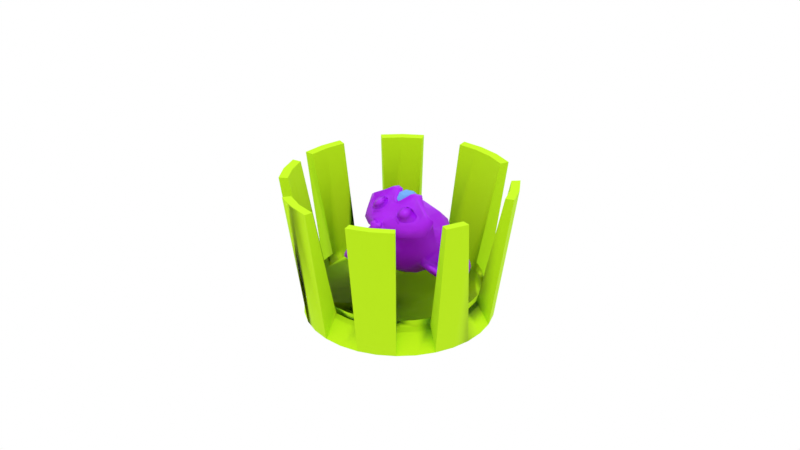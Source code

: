 # Source: cup.blend  (saved by Blender 3.6.11; exported with 4.5.12 LTS)
import bpy
from mathutils import Matrix  # noqa: F401  (used for matrix-valued properties, if any)

bpy.ops.wm.read_factory_settings(use_empty=True)
scene = bpy.context.scene
scene.name = 'Scene'

# ---- collections
col_collection = bpy.data.collections.new('Collection'); scene.collection.children.link(col_collection)

# ---- materials (node trees are filled in below, after node groups)
mat_cup = bpy.data.materials.new('cup')
mat_cup.use_transparent_shadow = False
mat_monkey = bpy.data.materials.new('monkey')
mat_monkey.use_transparent_shadow = False
mat_jewel = bpy.data.materials.new('jewel')
mat_jewel.use_transparent_shadow = False

# ---- node groups
ng_auto_smooth = bpy.data.node_groups.new('Auto Smooth', 'GeometryNodeTree')
_s = ng_auto_smooth.interface.new_socket(name='Geometry', in_out='OUTPUT', socket_type='NodeSocketGeometry')
_s = ng_auto_smooth.interface.new_socket(name='Geometry', in_out='INPUT', socket_type='NodeSocketGeometry')
_s = ng_auto_smooth.interface.new_socket(name='Angle', in_out='INPUT', socket_type='NodeSocketFloat')
_s.subtype = 'ANGLE'
_s.min_value = 0.0
_s.max_value = 3.142
ng_auto_smooth.is_modifier = True
_N = ng_auto_smooth.nodes; _L = ng_auto_smooth.links
n0 = _N.new('NodeGroupOutput'); n0.name = 'Group Output'; n0.location = (480, -100)
n1 = _N.new('NodeGroupInput'); n1.name = 'Group Input'; n1.location = (-420, -300)
n2 = _N.new('NodeGroupInput'); n2.name = 'Group Input.001'; n2.location = (-60, -100)
n3 = _N.new('GeometryNodeSetShadeSmooth'); n3.name = 'Set Shade Smooth'; n3.location = (120, -100)
n3.domain = 'EDGE'
n4 = _N.new('GeometryNodeSetShadeSmooth'); n4.name = 'Set Shade Smooth.001'; n4.location = (300, -100)
n5 = _N.new('GeometryNodeInputMeshEdgeAngle'); n5.name = 'Edge Angle'; n5.location = (-420, -220)
n6 = _N.new('GeometryNodeInputEdgeSmooth'); n6.name = 'Is Edge Smooth'; n6.location = (-60, -160)
n7 = _N.new('GeometryNodeInputShadeSmooth'); n7.name = 'Is Face Smooth'; n7.location = (-240, -340)
n8 = _N.new('FunctionNodeBooleanMath'); n8.name = 'Boolean Math'; n8.location = (-60, -220)
n9 = _N.new('FunctionNodeCompare'); n9.name = 'Compare'; n9.location = (-240, -180)
n9.operation = 'LESS_EQUAL'
_L.new(n5.outputs[0], n9.inputs[0])
_L.new(n4.outputs[0], n0.inputs[0])
_L.new(n1.outputs[1], n9.inputs[1])
_L.new(n9.outputs[0], n8.inputs[0])
_L.new(n7.outputs[0], n8.inputs[1])
_L.new(n2.outputs[0], n3.inputs[0])
_L.new(n6.outputs[0], n3.inputs[1])
_L.new(n3.outputs[0], n4.inputs[0])
_L.new(n8.outputs[0], n3.inputs[2])
n0.is_active_output = True

# ---- material node trees
mat_cup.use_nodes = True; mat_cup.node_tree.nodes.clear()
_N = mat_cup.node_tree.nodes; _L = mat_cup.node_tree.links
n0 = _N.new('ShaderNodeBsdfPrincipled'); n0.name = 'Principled BSDF'; n0.location = (10, 300)
n0.distribution = 'GGX'
n0.subsurface_method = 'RANDOM_WALK_SKIN'
n0.inputs[0].default_value = (0.4799, 0.8, 0.0, 1.0)
n0.inputs[2].default_value = 0.8902
n0.inputs[3].default_value = 1.45
n0.inputs[13].default_value = 0.3761
n0.inputs[27].default_value = (0.0, 0.0, 0.0, 1.0)
n0.inputs[28].default_value = 1.0
n1 = _N.new('ShaderNodeOutputMaterial'); n1.name = 'Material Output'; n1.location = (300, 300)
_L.new(n0.outputs[0], n1.inputs[0])
n1.is_active_output = True
mat_monkey.use_nodes = True; mat_monkey.node_tree.nodes.clear()
_N = mat_monkey.node_tree.nodes; _L = mat_monkey.node_tree.links
n0 = _N.new('ShaderNodeBsdfPrincipled'); n0.name = 'Principled BSDF'; n0.location = (10, 300)
n0.distribution = 'GGX'
n0.subsurface_method = 'RANDOM_WALK_SKIN'
n0.inputs[0].default_value = (0.3683, 0.0002499, 0.8, 1.0)
n0.inputs[3].default_value = 1.45
n0.inputs[13].default_value = 0.3659
n0.inputs[27].default_value = (0.0, 0.0, 0.0, 1.0)
n0.inputs[28].default_value = 1.0
n1 = _N.new('ShaderNodeOutputMaterial'); n1.name = 'Material Output'; n1.location = (300, 300)
_L.new(n0.outputs[0], n1.inputs[0])
n1.is_active_output = True
mat_jewel.use_nodes = True; mat_jewel.node_tree.nodes.clear()
_N = mat_jewel.node_tree.nodes; _L = mat_jewel.node_tree.links
n0 = _N.new('ShaderNodeBsdfPrincipled'); n0.name = 'Principled BSDF'; n0.location = (10, 300)
n0.distribution = 'GGX'
n0.subsurface_method = 'RANDOM_WALK_SKIN'
n0.inputs[0].default_value = (0.1451, 0.3646, 0.8, 1.0)
n0.inputs[2].default_value = 1.0
n0.inputs[3].default_value = 1.45
n0.inputs[13].default_value = 0.6786
n0.inputs[27].default_value = (0.0, 0.0, 0.0, 1.0)
n0.inputs[28].default_value = 1.0
n1 = _N.new('ShaderNodeOutputMaterial'); n1.name = 'Material Output'; n1.location = (300, 300)
_L.new(n0.outputs[0], n1.inputs[0])
n1.is_active_output = True

# ---- world
world_world = bpy.data.worlds.new('World'); scene.world = world_world
world_world.use_nodes = True; world_world.node_tree.nodes.clear()
_N = world_world.node_tree.nodes; _L = world_world.node_tree.links
n0 = _N.new('ShaderNodeOutputWorld'); n0.name = 'World Output'; n0.location = (300, 300)
n1 = _N.new('ShaderNodeBackground'); n1.name = 'Background'; n1.location = (10, 300)
n2 = _N.new('ShaderNodeRGB'); n2.name = 'RGB'; n2.location = (-180, 260)
n2.outputs[0].default_value = (1.0, 1.0, 1.0, 1.0)
_L.new(n2.outputs[0], n1.inputs[0])
_L.new(n1.outputs[0], n0.inputs[0])
n0.is_active_output = True
world_world.color = (0.05088, 0.05088, 0.05088)
world_world.use_sun_shadow = False
world_world.sun_shadow_jitter_overblur = 0.0

# ---- cameras
cam_camera = bpy.data.cameras.new('Camera')
cam_camera.clip_end = 100.0
cam_camera.ortho_scale = 7.314

# ---- lights
light_sun = bpy.data.lights.new('Sun', 'SUN')
light_sun.transmission_factor = 0.0
light_sun.energy = 1.0

# ---- meshes
me_cylinder = bpy.data.meshes.new('Cylinder')
me_cylinder.from_pydata([(0.001887, 1.033, -0.8602), (0.001887, 1.147, 0.5763), (0.197, 1.013, -0.8602), (0.2193, 1.126, 0.5763), (0.3846, 0.9564, -0.8602), (0.4284, 1.062, 0.5763), (0.5575, 0.864, -0.8602), (0.709, 0.7397, -0.8602), (0.79, 0.8207, 0.5763), (0.8334, 0.5881, -0.8602), (0.9286, 0.6518, 0.5763), (0.9258, 0.4152, -0.8602), (1.032, 0.4591, 0.5763), (0.9827, 0.2277, -0.8602), (1.002, 0.03257, -0.8602), (0.9827, -0.1625, -0.8602), (1.095, -0.1849, 0.5763), (0.9258, -0.3501, -0.8602), (1.032, -0.3939, 0.5763), (0.8334, -0.523, -0.8602), (0.709, -0.6745, -0.8602), (0.79, -0.7555, 0.5763), (0.5575, -0.7989, -0.8602), (0.6211, -0.8941, 0.5763), (0.3846, -0.8913, -0.8602), (0.4284, -0.9971, 0.5763), (0.197, -0.9482, -0.8602), (0.001887, -0.9674, -0.8602), (0.001887, -1.082, 0.5763), (-0.1932, -0.9482, -0.8602), (-0.2155, -1.061, 0.5763), (-0.3808, -0.8913, -0.8602), (-0.4246, -0.9971, 0.5763), (-0.5537, -0.7989, -0.8602), (-0.7052, -0.6745, -0.8602), (-0.7862, -0.7555, 0.5763), (-0.8296, -0.523, -0.8602), (-0.9248, -0.5866, 0.5763), (-0.922, -0.3501, -0.8602), (-1.028, -0.3939, 0.5763), (-0.9789, -0.1625, -0.8602), (-1.091, -0.1849, 0.5763), (-0.9981, 0.03257, -0.8602), (-1.113, 0.03257, 0.5763), (-0.9789, 0.2277, -0.8602), (-1.091, 0.25, 0.5763), (-0.922, 0.4152, -0.8602), (-0.8296, 0.5881, -0.8602), (-0.9248, 0.6518, 0.5763), (-0.7052, 0.7397, -0.8602), (-0.7862, 0.8207, 0.5763), (-0.5537, 0.864, -0.8602), (-0.6173, 0.9593, 0.5763), (-0.3808, 0.9564, -0.8602), (-0.1932, 1.013, -0.8602), (-0.2155, 1.126, 0.5763), (0.001887, 0.9134, -0.5316), (0.1737, 0.8965, -0.5316), (0.339, 0.8463, -0.5316), (0.4912, 0.7649, -0.5316), (0.6247, 0.6554, -0.5316), (0.7343, 0.5219, -0.5316), (0.8157, 0.3696, -0.5316), (0.8658, 0.2044, -0.5316), (0.8827, 0.03257, -0.5316), (0.8658, -0.1393, -0.5316), (0.8157, -0.3045, -0.5316), (0.7343, -0.4568, -0.5316), (0.6247, -0.5903, -0.5316), (0.4912, -0.6998, -0.5316), (0.339, -0.7812, -0.5316), (0.1737, -0.8313, -0.5316), (0.001887, -0.8483, -0.5316), (-0.17, -0.8313, -0.5316), (-0.3352, -0.7812, -0.5316), (-0.4875, -0.6998, -0.5316), (-0.6209, -0.5903, -0.5316), (-0.7305, -0.4568, -0.5316), (-0.8119, -0.3045, -0.5316), (-0.862, -0.1393, -0.5316), (-0.8789, 0.03257, -0.5316), (-0.862, 0.2044, -0.5316), (-0.8119, 0.3696, -0.5316), (-0.7305, 0.5219, -0.5316), (-0.6209, 0.6554, -0.5316), (-0.4875, 0.7649, -0.5316), (-0.3352, 0.8463, -0.5316), (-0.17, 0.8965, -0.5316), (0.2371, 1.215, 0.5808), (0.001887, 1.238, 0.5808), (0.4633, 1.147, 0.5808), (0.8545, 0.8851, 0.5808), (1.004, 0.7024, 0.5808), (1.116, 0.494, 0.5808), (1.184, -0.2027, 0.5808), (1.116, -0.4289, 0.5808), (0.8545, -0.82, 0.5808), (0.6718, -0.97, 0.5808), (0.4633, -1.081, 0.5808), (0.001887, -1.173, 0.5808), (-0.2333, -1.15, 0.5808), (-0.4595, -1.081, 0.5808), (-0.8507, -0.82, 0.5808), (-1.001, -0.6373, 0.5808), (-1.112, -0.4289, 0.5808), (-1.181, -0.2027, 0.5808), (-1.204, 0.03257, 0.5808), (-1.181, 0.2678, 0.5808), (-1.001, 0.7024, 0.5808), (-0.8507, 0.8851, 0.5808), (-0.668, 1.035, 0.5808), (-0.2333, 1.215, 0.5808), (0.1685, 0.8704, -0.6235), (0.001887, 0.8868, -0.6235), (0.3288, 0.8218, -0.6235), (0.4765, 0.7429, -0.6235), (0.6059, 0.6366, -0.6235), (0.7122, 0.5072, -0.6235), (0.7911, 0.3595, -0.6235), (0.8397, 0.1992, -0.6235), (0.8561, 0.03257, -0.6235), (0.8397, -0.1341, -0.6235), (0.7911, -0.2943, -0.6235), (0.7122, -0.442, -0.6235), (0.6059, -0.5715, -0.6235), (0.4765, -0.6777, -0.6235), (0.3288, -0.7567, -0.6235), (0.1685, -0.8053, -0.6235), (0.001887, -0.8217, -0.6235), (-0.1648, -0.8053, -0.6235), (-0.325, -0.7567, -0.6235), (-0.4727, -0.6777, -0.6235), (-0.6022, -0.5715, -0.6235), (-0.7084, -0.442, -0.6235), (-0.7873, -0.2943, -0.6235), (-0.836, -0.1341, -0.6235), (-0.8524, 0.03257, -0.6235), (-0.836, 0.1992, -0.6235), (-0.7873, 0.3595, -0.6235), (-0.7084, 0.5072, -0.6235), (-0.6022, 0.6366, -0.6235), (-0.4727, 0.7429, -0.6235), (-0.325, 0.8218, -0.6235), (-0.1648, 0.8704, -0.6235)], [], [(0, 89, 88, 2), (2, 88, 90, 4), (7, 91, 92, 9), (9, 92, 93, 11), (15, 94, 95, 17), (20, 96, 97, 22), (22, 97, 98, 24), (27, 99, 100, 29), (34, 102, 103, 36), (36, 103, 104, 38), (40, 105, 106, 42), (42, 106, 107, 44), (47, 108, 109, 49), (49, 109, 110, 51), (54, 111, 89, 0), (0, 2, 4, 6, 7, 9, 11, 13, 14, 15, 17, 19, 20, 22, 24, 26, 27, 29, 31, 33, 34, 36, 38, 40, 42, 44, 46, 47, 49, 51, 53, 54), (112, 113, 143, 142, 141, 140, 139, 138, 137, 136, 135, 134, 133, 132, 131, 130, 129, 128, 127, 126, 125, 124, 123, 122, 121, 120, 119, 118, 117, 116, 115, 114), (37, 35, 76, 77), (30, 28, 72, 73), (23, 21, 68, 69), (39, 37, 77, 78), (10, 8, 60, 61), (25, 23, 69, 70), (3, 1, 56, 57), (1, 55, 87, 56), (18, 16, 65, 66), (50, 48, 83, 84), (12, 10, 61, 62), (43, 41, 79, 80), (5, 3, 57, 58), (52, 50, 84, 85), (45, 43, 80, 81), (1, 3, 88, 89), (3, 5, 90, 88), (8, 10, 92, 91), (10, 12, 93, 92), (11, 118, 119, 13), (13, 119, 120, 14), (93, 12, 62, 118, 11), (16, 18, 95, 94), (21, 23, 97, 96), (23, 25, 98, 97), (28, 30, 100, 99), (35, 37, 103, 102), (37, 39, 104, 103), (41, 43, 106, 105), (43, 45, 107, 106), (48, 50, 109, 108), (50, 52, 110, 109), (55, 1, 89, 111), (57, 56, 113, 112), (58, 57, 112, 114), (59, 58, 114, 115), (60, 59, 115, 116), (61, 60, 116, 117), (62, 61, 117, 118), (63, 62, 118, 119), (64, 63, 119, 120), (65, 64, 120, 121), (66, 65, 121, 122), (67, 66, 122, 123), (68, 67, 123, 124), (69, 68, 124, 125), (70, 69, 125, 126), (71, 70, 126, 127), (72, 71, 127, 128), (73, 72, 128, 129), (74, 73, 129, 130), (75, 74, 130, 131), (76, 75, 131, 132), (77, 76, 132, 133), (78, 77, 133, 134), (79, 78, 134, 135), (80, 79, 135, 136), (81, 80, 136, 137), (83, 82, 138, 139), (84, 83, 139, 140), (85, 84, 140, 141), (86, 85, 141, 142), (87, 86, 142, 143), (56, 87, 143, 113), (28, 99, 27, 72), (72, 27, 128), (24, 126, 127, 128, 27, 26), (98, 25, 70, 126, 24), (21, 96, 20, 124, 68), (123, 19, 20, 124), (15, 14, 120, 121), (8, 91, 7, 116, 60), (4, 114, 115, 116, 7, 6), (90, 5, 58, 114, 4), (51, 141, 142, 53), (110, 52, 85, 141, 51), (44, 137, 138, 46), (107, 45, 81, 137, 44), (41, 105, 40, 135, 79), (38, 134, 135, 40), (104, 39, 78, 134, 38), (35, 102, 34, 132, 76), (33, 131, 132, 34), (32, 101, 31, 130, 74), (30, 100, 29, 129, 73), (129, 29, 31, 130), (53, 142, 143, 54), (55, 111, 54, 143, 87), (100, 101, 31, 29), (73, 74, 32, 30), (30, 32, 101, 100), (130, 31, 33, 131), (82, 138, 137, 81), (46, 138, 139, 47), (48, 108, 47, 139, 83), (122, 17, 19, 123), (95, 18, 66, 122, 17), (16, 64, 65), (14, 94, 15), (64, 16, 94, 14, 120)])
me_cylinder.polygons.foreach_set('use_smooth', [True] * 117)
_uv = me_cylinder.uv_layers.new(name='UVMap')
_uv.uv.foreach_set('vector', [1.0, 0.5, 1.0, 1.0, 0.9688, 1.0, 0.9688, 0.5, 0.9688, 0.5, 0.9688, 1.0, 0.9375, 1.0, 0.9375, 0.5, 0.875, 0.5, 0.875, 1.0, 0.8438, 1.0, 0.8438, 0.5, 0.8438, 0.5, 0.8438, 1.0, 0.8125, 1.0, 0.8125, 0.5, 0.7188, 0.5, 0.7188, 1.0, 0.6875, 1.0, 0.6875, 0.5, 0.625, 0.5, 0.625, 1.0, 0.5938, 1.0, 0.5938, 0.5, 0.5938, 0.5, 0.5938, 1.0, 0.5625, 1.0, 0.5625, 0.5, 0.5, 0.5, 0.5, 1.0, 0.4688, 1.0, 0.4688, 0.5, 0.375, 0.5, 0.375, 1.0, 0.3438, 1.0, 0.3438, 0.5, 0.3438, 0.5, 0.3438, 1.0, 0.3125, 1.0, 0.3125, 0.5, 0.2812, 0.5, 0.2812, 1.0, 0.25, 1.0, 0.25, 0.5, 0.25, 0.5, 0.25, 1.0, 0.2188, 1.0, 0.2188, 0.5, 0.1562, 0.5, 0.1562, 1.0, 0.125, 1.0, 0.125, 0.5, 0.125, 0.5, 0.125, 1.0, 0.09375, 1.0, 0.09375, 0.5, 0.03125, 0.5, 0.03125, 1.0, 0.0, 1.0, 0.0, 0.5, 0.75, 0.49, 0.7968, 0.4854, 0.8418, 0.4717, 0.8833, 0.4496, 0.9197, 0.4197, 0.9496, 0.3833, 0.9717, 0.3418, 0.9854, 0.2968, 0.99, 0.25, 0.9854, 0.2032, 0.9717, 0.1582, 0.9496, 0.1167, 0.9197, 0.08029, 0.8833, 0.05045, 0.8418, 0.02827, 0.7968, 0.01461, 0.75, 0.01, 0.7032, 0.01461, 0.6582, 0.02827, 0.6167, 0.05045, 0.5803, 0.08029, 0.5504, 0.1167, 0.5283, 0.1582, 0.5146, 0.2032, 0.51, 0.25, 0.5146, 0.2968, 0.5283, 0.3418, 0.5504, 0.3833, 0.5803, 0.4197, 0.6167, 0.4496, 0.6582, 0.4717, 0.7032, 0.4854, 0.2968, 0.4854, 0.25, 0.49, 0.2032, 0.4854, 0.1582, 0.4717, 0.1167, 0.4496, 0.08029, 0.4197, 0.05045, 0.3833, 0.02827, 0.3418, 0.01461, 0.2968, 0.01, 0.25, 0.01461, 0.2032, 0.02827, 0.1582, 0.05045, 0.1167, 0.08029, 0.08029, 0.1167, 0.05045, 0.1582, 0.02827, 0.2032, 0.01461, 0.25, 0.01, 0.2968, 0.01461, 0.3418, 0.02827, 0.3833, 0.05045, 0.4197, 0.08029, 0.4496, 0.1167, 0.4717, 0.1582, 0.4854, 0.2032, 0.49, 0.25, 0.4854, 0.2968, 0.4717, 0.3418, 0.4496, 0.3833, 0.4197, 0.4197, 0.3833, 0.4496, 0.3418, 0.4717, 0.3438, 1.0, 0.375, 1.0, 0.375, 1.0, 0.3437, 1.0, 0.4688, 1.0, 0.5, 1.0, 0.5, 1.0, 0.4687, 1.0, 0.5938, 1.0, 0.625, 1.0, 0.625, 1.0, 0.5937, 1.0, 0.3125, 1.0, 0.3438, 1.0, 0.3437, 1.0, 0.3125, 1.0, 0.8438, 1.0, 0.875, 1.0, 0.875, 1.0, 0.8437, 1.0, 0.5625, 1.0, 0.5938, 1.0, 0.5937, 1.0, 0.5625, 1.0, 0.9688, 1.0, 1.0, 1.0, 1.0, 1.0, 0.9687, 1.0, -3.199e-06, 1.0, 0.03125, 1.0, 0.03125, 1.0, 4.154e-06, 1.0, 0.6875, 1.0, 0.7188, 1.0, 0.7187, 1.0, 0.6875, 1.0, 0.125, 1.0, 0.1563, 1.0, 0.1562, 1.0, 0.125, 1.0, 0.8125, 1.0, 0.8438, 1.0, 0.8437, 1.0, 0.8125, 1.0, 0.25, 1.0, 0.2813, 1.0, 0.2812, 1.0, 0.25, 1.0, 0.9375, 1.0, 0.9688, 1.0, 0.9687, 1.0, 0.9375, 1.0, 0.09375, 1.0, 0.125, 1.0, 0.125, 1.0, 0.09375, 1.0, 0.2188, 1.0, 0.25, 1.0, 0.25, 1.0, 0.2187, 1.0, 1.0, 1.0, 0.9688, 1.0, 0.9688, 1.0, 1.0, 1.0, 0.9688, 1.0, 0.9375, 1.0, 0.9375, 1.0, 0.9688, 1.0, 0.875, 1.0, 0.8438, 1.0, 0.8438, 1.0, 0.875, 1.0, 0.8438, 1.0, 0.8125, 1.0, 0.8125, 1.0, 0.8438, 1.0, 0.0, 0.0, 0.0, 0.0, 0.0, 0.0, 0.0, 0.0, 0.0, 0.0, 0.0, 0.0, 0.0, 0.0, 0.0, 0.0, 0.0, 0.0, 0.0, 0.0, 0.0, 0.0, 0.0, 0.0, 0.0, 0.0, 0.7188, 1.0, 0.6875, 1.0, 0.6875, 1.0, 0.7188, 1.0, 0.625, 1.0, 0.5938, 1.0, 0.5938, 1.0, 0.625, 1.0, 0.5938, 1.0, 0.5625, 1.0, 0.5625, 1.0, 0.5938, 1.0, 0.5, 1.0, 0.4688, 1.0, 0.4688, 1.0, 0.5, 1.0, 0.375, 1.0, 0.3438, 1.0, 0.3438, 1.0, 0.375, 1.0, 0.3438, 1.0, 0.3125, 1.0, 0.3125, 1.0, 0.3438, 1.0, 0.2813, 1.0, 0.25, 1.0, 0.25, 1.0, 0.2812, 1.0, 0.25, 1.0, 0.2188, 1.0, 0.2188, 1.0, 0.25, 1.0, 0.1563, 1.0, 0.125, 1.0, 0.125, 1.0, 0.1562, 1.0, 0.125, 1.0, 0.09375, 1.0, 0.09375, 1.0, 0.125, 1.0, 0.03125, 1.0, -3.199e-06, 1.0, 0.0, 1.0, 0.03125, 1.0, 0.9687, 1.0, 1.0, 1.0, 1.0, 1.0, 0.9688, 1.0, 0.9375, 1.0, 0.9687, 1.0, 0.9688, 1.0, 0.9375, 1.0, 0.9062, 1.0, 0.9375, 1.0, 0.9375, 1.0, 0.9062, 1.0, 0.875, 1.0, 0.9062, 1.0, 0.9062, 1.0, 0.875, 1.0, 0.8437, 1.0, 0.875, 1.0, 0.875, 1.0, 0.8438, 1.0, 0.8125, 1.0, 0.8437, 1.0, 0.8438, 1.0, 0.8125, 1.0, 0.7812, 1.0, 0.8125, 1.0, 0.8125, 1.0, 0.7812, 1.0, 0.75, 1.0, 0.7812, 1.0, 0.7812, 1.0, 0.75, 1.0, 0.7187, 1.0, 0.75, 1.0, 0.75, 1.0, 0.7188, 1.0, 0.6875, 1.0, 0.7187, 1.0, 0.7188, 1.0, 0.6875, 1.0, 0.6562, 1.0, 0.6875, 1.0, 0.6875, 1.0, 0.6562, 1.0, 0.625, 1.0, 0.6562, 1.0, 0.6562, 1.0, 0.625, 1.0, 0.5937, 1.0, 0.625, 1.0, 0.625, 1.0, 0.5938, 1.0, 0.5625, 1.0, 0.5937, 1.0, 0.5938, 1.0, 0.5625, 1.0, 0.5312, 1.0, 0.5625, 1.0, 0.5625, 1.0, 0.5312, 1.0, 0.5, 1.0, 0.5312, 1.0, 0.5312, 1.0, 0.5, 1.0, 0.4687, 1.0, 0.5, 1.0, 0.5, 1.0, 0.4688, 1.0, 0.4375, 1.0, 0.4687, 1.0, 0.4688, 1.0, 0.4375, 1.0, 0.4062, 1.0, 0.4375, 1.0, 0.4375, 1.0, 0.4062, 1.0, 0.375, 1.0, 0.4062, 1.0, 0.4062, 1.0, 0.375, 1.0, 0.3437, 1.0, 0.375, 1.0, 0.375, 1.0, 0.3438, 1.0, 0.3125, 1.0, 0.3437, 1.0, 0.3438, 1.0, 0.3125, 1.0, 0.2812, 1.0, 0.3125, 1.0, 0.3125, 1.0, 0.2812, 1.0, 0.25, 1.0, 0.2812, 1.0, 0.2812, 1.0, 0.25, 1.0, 0.2187, 1.0, 0.25, 1.0, 0.25, 1.0, 0.2188, 1.0, 0.1562, 1.0, 0.1875, 1.0, 0.1875, 1.0, 0.1562, 1.0, 0.125, 1.0, 0.1562, 1.0, 0.1562, 1.0, 0.125, 1.0, 0.09375, 1.0, 0.125, 1.0, 0.125, 1.0, 0.09375, 1.0, 0.0625, 1.0, 0.09375, 1.0, 0.09375, 1.0, 0.0625, 1.0, 0.03125, 1.0, 0.0625, 1.0, 0.0625, 1.0, 0.03125, 1.0, 4.154e-06, 1.0, 0.03125, 1.0, 0.03125, 1.0, 0.0, 1.0, 0.0, 0.0, 0.0, 0.0, 0.0, 0.0, 0.0, 0.0, 0.0, 0.0, 0.0, 0.0, 0.5, 1.0, 0.0, 0.0, 0.0, 0.0, 0.0, 0.0, 0.0, 0.0, 0.0, 0.0, 0.0, 0.0, 0.0, 0.0, 0.0, 0.0, 0.0, 0.0, 0.0, 0.0, 0.0, 0.0, 0.0, 0.0, 0.0, 0.0, 0.0, 0.0, 0.0, 0.0, 0.0, 0.0, 0.0, 0.0, 0.0, 0.0, 0.0, 0.0, 0.0, 0.0, 0.9854, 0.2032, 0.99, 0.25, 0.49, 0.25, 0.4854, 0.2032, 0.0, 0.0, 0.0, 0.0, 0.0, 0.0, 0.0, 0.0, 0.0, 0.0, 0.0, 0.0, 0.0, 0.0, 0.0, 0.0, 0.0, 0.0, 0.0, 0.0, 0.0, 0.0, 0.0, 0.0, 0.0, 0.0, 0.0, 0.0, 0.0, 0.0, 0.0, 0.0, 0.0, 0.0, 0.0, 0.0, 0.0, 0.0, 0.0, 0.0, 0.0, 0.0, 0.0, 0.0, 0.0, 0.0, 0.0, 0.0, 0.0, 0.0, 0.5146, 0.2968, 0.01461, 0.2968, 0.02827, 0.3418, 0.0, 0.0, 0.0, 0.0, 0.0, 0.0, 0.0, 0.0, 0.0, 0.0, 0.0, 0.0, 0.0, 0.0, 0.0, 0.0, 0.0, 0.0, 0.0, 0.0, 0.0, 0.0, 0.0, 0.0, 0.0, 0.0, 0.0, 0.0, 0.0, 0.0, 0.0, 0.0, 0.0, 0.0, 0.0, 0.0, 0.0, 0.0, 0.0, 0.0, 0.0, 0.0, 0.0, 0.0, 0.0, 0.0, 0.0, 0.0, 0.0, 0.0, 0.0, 0.0, 0.0, 0.0, 0.0, 0.0, 0.0, 0.0, 0.0, 0.0, 0.0, 0.0, 0.0, 0.0, 0.0, 0.0, 0.0, 0.0, 0.0, 0.0, 0.0, 0.0, 0.0, 0.0, 0.0, 0.0, 0.0, 0.0, 0.0, 0.0, 0.0, 0.0, 0.0, 0.0, 0.0, 0.0, 0.0, 0.0, 0.0, 0.0, 0.0, 0.0, 0.0, 0.0, 0.0, 0.0, 0.0, 0.0, 0.0, 0.0, 0.0, 0.0, 0.0, 0.0, 0.0, 0.0, 0.0, 0.0, 0.0, 0.0, 0.0, 0.0, 0.0, 0.0, 0.0, 0.0, 0.0, 0.0, 0.0, 0.0, 0.0, 0.0, 0.0, 0.0, 0.0, 0.0, 0.0, 0.0, 0.0, 0.0, 0.0, 0.0, 0.0, 0.0, 0.0, 0.0, 0.0, 0.0, 0.0, 0.0, 0.0, 0.0, 0.0, 0.0, 0.0, 0.0, 0.0, 0.0, 0.0, 0.0, 0.0, 0.0, 0.0, 0.0, 0.0, 0.0, 0.0, 0.0, 0.0, 0.0, 0.0, 0.0, 0.0, 0.0, 0.0, 0.0, 0.0, 0.0, 0.0, 0.0, 0.0, 0.0, 0.0, 0.0, 0.0, 0.0, 0.0, 0.0, 0.0, 0.0, 0.7188, 1.0, 0.75, 1.0, 0.7187, 1.0, 0.99, 0.25, 0.7188, 1.0, 0.7188, 0.5, 0.0, 0.0, 0.0, 0.0, 0.0, 0.0, 0.0, 0.0, 0.0, 0.0])
me_cylinder.materials.append(mat_cup)
me_cylinder.update()
me_suzanne = bpy.data.meshes.new('Suzanne')
me_suzanne.from_pydata([(0.4358, -0.5079, 0.08626), (-0.4392, -0.5079, 0.08626), (0.4983, -0.4298, 0.01594), (-0.5017, -0.4298, 0.01594), (0.5452, -0.3204, -0.02312), (-0.5486, -0.3204, -0.02312), (0.3498, -0.3595, -0.1012), (-0.3533, -0.3595, -0.1012), (0.3498, -0.461, -0.04656), (-0.3533, -0.461, -0.04656), (0.3498, -0.5235, 0.05501), (-0.3533, -0.5235, 0.05501), (0.2717, -0.5391, 0.08626), (-0.2752, -0.5391, 0.08626), (0.2014, -0.4845, 0.01594), (-0.2048, -0.4845, 0.01594), (0.1545, -0.3907, -0.02312), (-0.158, -0.3907, -0.02312), (0.0764, -0.3985, 0.1644), (-0.07985, -0.3985, 0.1644), (0.1389, -0.4845, 0.1644), (-0.1423, -0.4845, 0.1644), (0.2405, -0.5391, 0.1644), (-0.2439, -0.5391, 0.1644), (0.2717, -0.5391, 0.2503), (-0.2752, -0.5391, 0.2503), (0.2014, -0.4845, 0.3128), (-0.2048, -0.4845, 0.3128), (0.1545, -0.3907, 0.3597), (-0.158, -0.3907, 0.3597), (0.3498, -0.3595, 0.4378), (-0.3533, -0.3595, 0.4378), (0.3498, -0.461, 0.3753), (-0.3533, -0.461, 0.3753), (0.3498, -0.5235, 0.2816), (-0.3533, -0.5235, 0.2816), (0.4358, -0.5079, 0.2503), (-0.4392, -0.5079, 0.2503), (0.4983, -0.4298, 0.3128), (-0.5017, -0.4298, 0.3128), (0.5452, -0.3204, 0.3597), (-0.5486, -0.3204, 0.3597), (0.6233, -0.3048, 0.1644), (-0.6267, -0.3048, 0.1644), (0.5608, -0.4141, 0.1644), (-0.5642, -0.4141, 0.1644), (0.467, -0.5001, 0.1644), (-0.4705, -0.5001, 0.1644), (0.4748, -0.5157, 0.1644), (-0.4783, -0.5157, 0.1644), (0.4436, -0.5235, 0.2581), (-0.447, -0.5235, 0.2581), (0.3498, -0.547, 0.2972), (-0.3533, -0.547, 0.2972), (0.2639, -0.5626, 0.2581), (-0.2673, -0.5626, 0.2581), (0.2248, -0.5626, 0.1644), (-0.2283, -0.5626, 0.1644), (0.2639, -0.5626, 0.07844), (-0.2673, -0.5626, 0.07844), (0.3498, -0.5704, 0.1644), (-0.3533, -0.5704, 0.1644), (0.3498, -0.547, 0.03938), (-0.3533, -0.547, 0.03938), (0.4436, -0.5235, 0.07844), (-0.447, -0.5235, 0.07844), (-0.00172, -0.4845, 0.3519), (-0.00172, -0.5626, 0.2738), (-0.00172, -0.4766, -0.7575), (-0.00172, -0.5235, -0.3981), (-0.00172, -0.5391, -0.2653), (-0.00172, -0.461, -0.8512), (-0.00172, -0.3438, 0.3284), (-0.00172, -0.3126, 0.4925), (-0.00172, 0.8046, 0.8206), (-0.00172, 1.109, 0.4847), (-0.00172, 1.086, -0.007494), (-0.00172, 0.6093, -0.4606), (0.2014, -0.3048, -0.2653), (-0.2048, -0.3048, -0.2653), (0.3108, -0.3126, -0.5153), (-0.3142, -0.3126, -0.5153), (0.3498, -0.3126, -0.7731), (-0.3533, -0.3126, -0.7731), (0.3655, -0.2735, -0.9684), (-0.3689, -0.2735, -0.9684), (0.3264, -0.2657, -1.023), (-0.3298, -0.2657, -1.023), (0.178, -0.297, -1.047), (-0.1814, -0.297, -1.047), (-0.00172, -0.3204, -1.062), (0.4358, -0.2735, -0.2184), (-0.4392, -0.2735, -0.2184), (0.6311, -0.2813, -0.1169), (-0.6345, -0.2813, -0.1169), (0.8264, -0.1876, 0.07063), (-0.8298, -0.1876, 0.07063), (0.8577, -0.336, 0.3519), (-0.8611, -0.336, 0.3519), (0.7092, -0.3673, 0.4066), (-0.7127, -0.3673, 0.4066), (0.4905, -0.4298, 0.5238), (-0.4939, -0.4298, 0.5238), (0.3186, -0.4766, 0.68), (-0.322, -0.4766, 0.68), (0.1545, -0.5001, 0.6409), (-0.158, -0.5001, 0.6409), (0.06078, -0.4923, 0.4144), (-0.06422, -0.4923, 0.4144), (0.1623, -0.5157, 0.3363), (-0.1658, -0.5157, 0.3363), (0.1233, -0.5079, 0.2269), (-0.1267, -0.5079, 0.2269), (0.2014, -0.4845, 0.01594), (-0.2048, -0.4845, 0.01594), (0.3733, -0.4454, -0.06218), (-0.3767, -0.4454, -0.06218), (0.4905, -0.4141, -0.01531), (-0.4939, -0.4141, -0.01531), (0.6233, -0.3907, 0.1097), (-0.6267, -0.3907, 0.1097), (0.6389, -0.3907, 0.2191), (-0.6423, -0.3907, 0.2191), (0.5998, -0.4063, 0.2972), (-0.6033, -0.4063, 0.2972), (0.428, -0.461, 0.3597), (-0.4314, -0.461, 0.3597), (0.2483, -0.5001, 0.3909), (-0.2517, -0.5001, 0.3909), (-0.00172, -0.4766, -0.8434), (0.1077, -0.4766, -0.7966), (-0.1111, -0.4766, -0.7966), (0.1155, -0.4532, -0.9137), (-0.1189, -0.4532, -0.9137), (0.06078, -0.4376, -0.9606), (-0.06422, -0.4376, -0.9606), (-0.00172, -0.4298, -0.9684), (-0.00172, -0.4923, -0.2731), (-0.00172, -0.4845, -0.2184), (0.09984, -0.4845, -0.2262), (-0.1033, -0.4845, -0.2262), (0.1233, -0.4923, -0.3044), (-0.1267, -0.4923, -0.3044), (0.08422, -0.4845, -0.3669), (-0.08766, -0.4845, -0.3669), (0.3967, -0.4141, -0.1247), (-0.4002, -0.4141, -0.1247), (0.6155, -0.3673, -0.02312), (-0.6189, -0.3673, -0.02312), (0.7248, -0.3438, 0.1253), (-0.7283, -0.3438, 0.1253), (0.7405, -0.3985, 0.2972), (-0.7439, -0.3985, 0.2972), (0.6858, -0.4688, 0.3363), (-0.6892, -0.4688, 0.3363), (0.4358, -0.5391, 0.4691), (-0.4392, -0.5391, 0.4691), (0.3108, -0.5782, 0.5628), (-0.3142, -0.5782, 0.5628), (0.2014, -0.5938, 0.5394), (-0.2048, -0.5938, 0.5394), (0.09984, -0.586, 0.3519), (-0.1033, -0.586, 0.3519), (0.1233, -0.5548, -0.1794), (-0.1267, -0.5548, -0.1794), (0.2092, -0.4532, -0.5231), (-0.2127, -0.4532, -0.5231), (0.2483, -0.4298, -0.7809), (-0.2517, -0.4298, -0.7809), (0.2639, -0.4063, -0.8981), (-0.2673, -0.4063, -0.8981), (0.2327, -0.3751, -0.9919), (-0.2361, -0.3751, -0.9919), (0.1623, -0.3751, -1.007), (-0.1658, -0.3751, -1.007), (-0.00172, -0.3829, -1.023), (-0.00172, -0.4688, -0.03093), (-0.00172, -0.5079, 0.1331), (0.3264, -0.4845, 0.3988), (-0.3298, -0.4845, 0.3988), (0.1623, -0.4923, 0.06282), (-0.1658, -0.4923, 0.06282), (0.1311, -0.5001, 0.1331), (-0.1345, -0.5001, 0.1331), (0.1155, -0.4766, -0.7653), (-0.1189, -0.4766, -0.7653), (0.0764, -0.4923, -0.5231), (-0.07985, -0.4923, -0.5231), (-0.00172, -0.4923, -0.5231), (-0.00172, -0.4845, -0.4059), (0.09203, -0.5235, -0.3512), (-0.09547, -0.5235, -0.3512), (0.1311, -0.5391, -0.3044), (-0.1345, -0.5391, -0.3044), (0.1077, -0.5235, -0.2106), (-0.1111, -0.5235, -0.2106), (0.03734, -0.5235, -0.2028), (-0.04078, -0.5235, -0.2028), (-0.00172, -0.5704, -0.2809), (0.04515, -0.5548, -0.2262), (-0.0486, -0.5548, -0.2262), (0.09203, -0.5548, -0.2341), (-0.09547, -0.5548, -0.2341), (0.1077, -0.5704, -0.3044), (-0.1111, -0.5704, -0.3044), (0.0764, -0.547, -0.3278), (-0.07985, -0.547, -0.3278), (-0.00172, -0.547, -0.3669), (0.2561, -0.297, -0.3903), (-0.2595, -0.297, -0.3903), (0.1623, -0.4532, -0.32), (-0.1658, -0.4532, -0.32), (0.178, -0.4532, -0.3903), (-0.1814, -0.4532, -0.3903), (0.2327, -0.297, -0.3278), (-0.2361, -0.297, -0.3278), (-0.00172, -0.4298, -0.9528), (0.04515, -0.4298, -0.945), (-0.0486, -0.4298, -0.945), (0.09203, -0.4532, -0.8981), (-0.09547, -0.4532, -0.8981), (0.09203, -0.4688, -0.82), (-0.09547, -0.4688, -0.82), (-0.00172, -0.3985, -0.8591), (0.09203, -0.4063, -0.8278), (-0.09547, -0.4063, -0.8278), (0.09203, -0.3829, -0.8903), (-0.09547, -0.3829, -0.8903), (0.04515, -0.3751, -0.9294), (-0.0486, -0.3751, -0.9294), (-0.00172, -0.3751, -0.9372), (0.1702, -0.5235, 0.1409), (-0.1736, -0.5235, 0.1409), (0.1858, -0.5157, 0.07844), (-0.1892, -0.5157, 0.07844), (0.3342, -0.5001, 0.3519), (-0.3377, -0.5001, 0.3519), (0.2717, -0.5157, 0.3441), (-0.2752, -0.5157, 0.3441), (0.4202, -0.5157, 0.3206), (-0.4236, -0.5157, 0.3206), (0.5608, -0.4376, 0.2738), (-0.5642, -0.4376, 0.2738), (0.5842, -0.4298, 0.2113), (-0.5877, -0.4298, 0.2113), (0.5764, -0.422, 0.1175), (-0.5798, -0.422, 0.1175), (0.4748, -0.461, 0.02376), (-0.4783, -0.461, 0.02376), (0.3733, -0.4845, -0.01531), (-0.3767, -0.4845, -0.01531), (0.2248, -0.5235, 0.03157), (-0.2283, -0.5235, 0.03157), (0.178, -0.5235, 0.2191), (-0.1814, -0.5235, 0.2191), (0.2092, -0.5235, 0.2972), (-0.2127, -0.5235, 0.2972), (0.2327, -0.5001, 0.2816), (-0.2361, -0.5001, 0.2816), (0.1936, -0.5001, 0.2191), (-0.197, -0.5001, 0.2191), (0.2405, -0.5001, 0.04719), (-0.2439, -0.5001, 0.04719), (0.3733, -0.4688, 0.008131), (-0.3767, -0.4688, 0.008131), (0.4592, -0.4454, 0.03938), (-0.4627, -0.4454, 0.03938), (0.5452, -0.4141, 0.1331), (-0.5486, -0.4141, 0.1331), (0.553, -0.4141, 0.2034), (-0.5564, -0.4141, 0.2034), (0.5295, -0.422, 0.2581), (-0.533, -0.422, 0.2581), (0.4123, -0.4923, 0.3128), (-0.4158, -0.4923, 0.3128), (0.2795, -0.5079, 0.3206), (-0.283, -0.5079, 0.3206), (0.3342, -0.4923, 0.3284), (-0.3377, -0.4923, 0.3284), (0.2014, -0.4923, 0.09407), (-0.2048, -0.4923, 0.09407), (0.1936, -0.4923, 0.1488), (-0.197, -0.4923, 0.1488), (0.1077, -0.3516, 0.3831), (-0.1111, -0.3516, 0.3831), (0.1936, -0.3595, 0.5863), (-0.197, -0.3595, 0.5863), (0.3342, -0.336, 0.6097), (-0.3377, -0.336, 0.6097), (0.4827, -0.297, 0.4769), (-0.4861, -0.297, 0.4769), (0.678, -0.2345, 0.3753), (-0.6814, -0.2345, 0.3753), (0.7952, -0.2032, 0.3284), (-0.7986, -0.2032, 0.3284), (0.7717, -0.1173, 0.08626), (-0.7752, -0.1173, 0.08626), (0.5998, -0.1563, -0.07781), (-0.6033, -0.1563, -0.07781), (0.4358, -0.211, -0.1716), (-0.4392, -0.211, -0.1716), (-0.00172, -0.03133, 0.8206), (-0.00172, 0.3359, 0.9066), (-0.00172, 0.9296, -0.2731), (-0.00172, 0.07023, -0.5387), (-0.00172, -0.2032, -1.054), (-0.00172, -0.08602, -0.8825), (-0.00172, -0.06258, -0.6481), (-0.00172, -0.02352, -0.5622), (0.8498, 0.203, 0.1566), (-0.8533, 0.203, 0.1566), (0.8577, 0.3046, 0.2425), (-0.8611, 0.3046, 0.2425), (0.7717, 0.6952, 0.1878), (-0.7752, 0.6952, 0.1878), (0.4592, 0.9609, 0.3597), (-0.4627, 0.9609, 0.3597), (0.7327, 0.1874, -0.1247), (-0.7361, 0.1874, -0.1247), (0.592, 0.4218, -0.2028), (-0.5955, 0.4218, -0.2028), (0.6389, 0.6874, -0.08562), (-0.6423, 0.6874, -0.08562), (0.3342, 0.9218, -0.02312), (-0.3377, 0.9218, -0.02312), (0.2327, -0.1485, -0.4294), (-0.2361, -0.1485, -0.4294), (0.178, -8.109e-05, -0.4919), (-0.1814, -8.109e-05, -0.4919), (0.2873, -0.1251, -0.7887), (-0.2908, -0.1251, -0.7887), (0.2483, -0.1329, -0.5778), (-0.2517, -0.1329, -0.5778), (0.3264, -0.1407, -0.9919), (-0.3298, -0.1407, -0.9919), (0.1389, -0.1095, -0.8356), (-0.1423, -0.1095, -0.8356), (0.1233, -0.1016, -0.6169), (-0.1267, -0.1016, -0.6169), (0.1623, -0.1798, -1.023), (-0.1658, -0.1798, -1.023), (0.217, -0.172, -0.3591), (-0.2205, -0.172, -0.3591), (0.2092, -0.211, -0.3044), (-0.2127, -0.211, -0.3044), (0.2014, -0.2423, -0.2497), (-0.2048, -0.2423, -0.2497), (0.2092, 0.09367, -0.4684), (-0.2127, 0.09367, -0.4684), (0.2952, 0.5234, -0.3903), (-0.2986, 0.5234, -0.3903), (0.342, 0.7968, -0.2262), (-0.3455, 0.7968, -0.2262), (0.4514, 0.6405, 0.7894), (-0.4548, 0.6405, 0.7894), (0.4514, 0.328, 0.8519), (-0.4548, 0.328, 0.8519), (0.4514, 0.02336, 0.7738), (-0.4548, 0.02336, 0.7738), (0.4592, -0.172, 0.4456), (-0.4627, -0.172, 0.4456), (0.7248, -0.07821, 0.3284), (-0.7283, -0.07821, 0.3284), (0.6311, -0.02352, 0.3753), (-0.6345, -0.02352, 0.3753), (0.6389, 0.203, 0.6253), (-0.6423, 0.203, 0.6253), (0.7952, 0.1327, 0.4847), (-0.7986, 0.1327, 0.4847), (0.7952, 0.3749, 0.5394), (-0.7986, 0.3749, 0.5394), (0.6389, 0.453, 0.6722), (-0.6423, 0.453, 0.6722), (0.6389, 0.703, 0.6019), (-0.6423, 0.703, 0.6019), (0.7952, 0.6171, 0.4613), (-0.7986, 0.6171, 0.4613), (0.6155, 0.8437, 0.2503), (-0.6189, 0.8437, 0.2503), (0.4827, 0.8046, -0.05437), (-0.4861, 0.8046, -0.05437), (0.8186, 0.4609, 0.2503), (-0.822, 0.4609, 0.2503), (0.4045, 0.1093, -0.2497), (-0.408, 0.1093, -0.2497), (0.428, 0.4687, -0.2731), (-0.4314, 0.4687, -0.2731), (0.8889, 0.4921, 0.3284), (-0.8923, 0.4921, 0.3284), (0.7717, 0.3827, -0.2184), (-0.7752, 0.3827, -0.2184), (1.037, 0.5859, -0.1794), (-1.041, 0.5859, -0.1794), (1.28, 0.6874, -0.02312), (-1.283, 0.6874, -0.02312), (1.35, 0.6796, 0.2425), (-1.353, 0.6796, 0.2425), (1.233, 0.6796, 0.43), (-1.236, 0.6796, 0.43), (1.022, 0.5702, 0.3988), (-1.025, 0.5702, 0.3988), (1.014, 0.5468, 0.3363), (-1.017, 0.5468, 0.3363), (1.186, 0.6484, 0.3597), (-1.189, 0.6484, 0.3597), (1.264, 0.664, 0.2113), (-1.267, 0.664, 0.2113), (1.209, 0.664, 0.0003181), (-1.213, 0.664, 0.0003181), (1.03, 0.5624, -0.1169), (-1.033, 0.5624, -0.1169), (0.8264, 0.3905, -0.1481), (-0.8298, 0.3905, -0.1481), (0.9202, 0.4765, 0.2816), (-0.9236, 0.4765, 0.2816), (0.9436, 0.5468, 0.2269), (-0.947, 0.5468, 0.2269), (0.8811, 0.4687, -0.1012), (-0.8845, 0.4687, -0.1012), (1.037, 0.6249, -0.07781), (-1.041, 0.6249, -0.07781), (1.186, 0.703, 0.01594), (-1.189, 0.703, 0.01594), (1.233, 0.703, 0.1722), (-1.236, 0.703, 0.1722), (1.17, 0.6952, 0.2816), (-1.174, 0.6952, 0.2816), (1.022, 0.6171, 0.2659), (-1.025, 0.6171, 0.2659), (0.842, 0.4687, 0.2113), (-0.8455, 0.4687, 0.2113), (0.8342, 0.5312, 0.09407), (-0.8377, 0.5312, 0.09407), (0.7561, 0.5312, 0.01594), (-0.7595, 0.5312, 0.01594), (0.8186, 0.5312, 0.008131), (-0.822, 0.5312, 0.008131), (0.842, 0.5312, -0.06218), (-0.8455, 0.5312, -0.06218), (0.8108, 0.5312, -0.09343), (-0.8142, 0.5312, -0.09343), (0.7248, 0.328, -0.07781), (-0.7283, 0.328, -0.07781), (0.717, 0.4296, -0.1012), (-0.7205, 0.4296, -0.1012), (0.717, 0.4452, -0.03874), (-0.7205, 0.4452, -0.03874), (0.7952, 0.4687, 0.1253), (-0.7986, 0.4687, 0.1253), (0.8889, 0.5234, 0.1644), (-0.8923, 0.5234, 0.1644), (0.8889, 0.578, 0.1566), (-0.8923, 0.578, 0.1566), (0.8108, 0.578, -0.09343), (-0.8142, 0.578, -0.09343), (0.8498, 0.578, -0.06218), (-0.8533, 0.578, -0.06218), (0.8264, 0.578, 0.0003181), (-0.8298, 0.578, 0.0003181), (0.7639, 0.578, 0.01594), (-0.7673, 0.578, 0.01594), (0.842, 0.578, 0.09407), (-0.8455, 0.578, 0.09407), (1.037, 0.6718, 0.2503), (-1.041, 0.6718, 0.2503), (1.186, 0.7421, 0.2659), (-1.189, 0.7421, 0.2659), (1.256, 0.7499, 0.1644), (-1.26, 0.7499, 0.1644), (1.209, 0.7421, 0.008131), (-1.213, 0.7421, 0.008131), (1.045, 0.6796, -0.07781), (-1.049, 0.6796, -0.07781), (0.8811, 0.5234, -0.09343), (-0.8845, 0.5234, -0.09343), (0.9514, 0.6015, 0.2113), (-0.9548, 0.6015, 0.2113), (0.8889, 0.5859, 0.03157), (-0.8923, 0.5859, 0.03157), (0.9358, 0.5937, -0.01531), (-0.9392, 0.5937, -0.01531), (0.9983, 0.6249, 0.04719), (-1.002, 0.6249, 0.04719), (0.9592, 0.6093, 0.09407), (-0.9627, 0.6093, 0.09407), (1.014, 0.6327, 0.1566), (-1.017, 0.6327, 0.1566), (1.053, 0.6405, 0.1097), (-1.056, 0.6405, 0.1097), (1.108, 0.6484, 0.1331), (-1.111, 0.6484, 0.1331), (1.084, 0.6484, 0.1956), (-1.088, 0.6484, 0.1956), (1.022, 0.7421, 0.3597), (-1.025, 0.7421, 0.3597), (1.248, 0.8046, 0.3909), (-1.252, 0.8046, 0.3909), (1.365, 0.7577, 0.2191), (-1.369, 0.7577, 0.2191), (1.311, 0.789, -0.02312), (-1.314, 0.789, -0.02312), (1.037, 0.7499, -0.1637), (-1.041, 0.7499, -0.1637), (0.7873, 0.5859, -0.2028), (-0.7908, 0.5859, -0.2028), (0.8577, 0.6405, 0.305), (-0.8611, 0.6405, 0.305)], [], [(46, 0, 2, 44), (3, 1, 47, 45), (44, 2, 4, 42), (5, 3, 45, 43), (2, 8, 6, 4), (7, 9, 3, 5), (0, 10, 8, 2), (9, 11, 1, 3), (10, 12, 14, 8), (15, 13, 11, 9), (8, 14, 16, 6), (17, 15, 9, 7), (14, 20, 18, 16), (19, 21, 15, 17), (12, 22, 20, 14), (21, 23, 13, 15), (22, 24, 26, 20), (27, 25, 23, 21), (20, 26, 28, 18), (29, 27, 21, 19), (26, 32, 30, 28), (31, 33, 27, 29), (24, 34, 32, 26), (33, 35, 25, 27), (34, 36, 38, 32), (39, 37, 35, 33), (32, 38, 40, 30), (41, 39, 33, 31), (38, 44, 42, 40), (43, 45, 39, 41), (36, 46, 44, 38), (45, 47, 37, 39), (46, 36, 50, 48), (51, 37, 47, 49), (36, 34, 52, 50), (53, 35, 37, 51), (34, 24, 54, 52), (55, 25, 35, 53), (24, 22, 56, 54), (57, 23, 25, 55), (22, 12, 58, 56), (59, 13, 23, 57), (12, 10, 62, 58), (63, 11, 13, 59), (10, 0, 64, 62), (65, 1, 11, 63), (0, 46, 48, 64), (49, 47, 1, 65), (60, 64, 48), (49, 65, 61), (62, 64, 60), (61, 65, 63), (60, 58, 62), (63, 59, 61), (60, 56, 58), (59, 57, 61), (60, 54, 56), (57, 55, 61), (60, 52, 54), (55, 53, 61), (60, 50, 52), (53, 51, 61), (60, 48, 50), (51, 49, 61), (88, 173, 175, 90), (175, 174, 89, 90), (86, 171, 173, 88), (174, 172, 87, 89), (84, 169, 171, 86), (172, 170, 85, 87), (82, 167, 169, 84), (170, 168, 83, 85), (80, 165, 167, 82), (168, 166, 81, 83), (78, 91, 145, 163), (146, 92, 79, 164), (91, 93, 147, 145), (148, 94, 92, 146), (93, 95, 149, 147), (150, 96, 94, 148), (95, 97, 151, 149), (152, 98, 96, 150), (97, 99, 153, 151), (154, 100, 98, 152), (99, 101, 155, 153), (156, 102, 100, 154), (101, 103, 157, 155), (158, 104, 102, 156), (103, 105, 159, 157), (160, 106, 104, 158), (105, 107, 161, 159), (162, 108, 106, 160), (107, 66, 67, 161), (67, 66, 108, 162), (109, 127, 159, 161), (160, 128, 110, 162), (127, 178, 157, 159), (158, 179, 128, 160), (125, 155, 157, 178), (158, 156, 126, 179), (123, 153, 155, 125), (156, 154, 124, 126), (121, 151, 153, 123), (154, 152, 122, 124), (119, 149, 151, 121), (152, 150, 120, 122), (117, 147, 149, 119), (150, 148, 118, 120), (115, 145, 147, 117), (148, 146, 116, 118), (113, 163, 145, 115), (146, 164, 114, 116), (113, 180, 176, 163), (176, 181, 114, 164), (109, 161, 67, 111), (67, 162, 110, 112), (111, 67, 177, 182), (177, 67, 112, 183), (176, 180, 182, 177), (183, 181, 176, 177), (134, 136, 175, 173), (175, 136, 135, 174), (132, 134, 173, 171), (174, 135, 133, 172), (130, 132, 171, 169), (172, 133, 131, 170), (165, 186, 184, 167), (185, 187, 166, 168), (130, 169, 167, 184), (168, 170, 131, 185), (143, 189, 188, 186), (188, 189, 144, 187), (184, 186, 188, 68), (188, 187, 185, 68), (129, 130, 184, 68), (185, 131, 129, 68), (141, 192, 190, 143), (191, 193, 142, 144), (139, 194, 192, 141), (193, 195, 140, 142), (138, 196, 194, 139), (195, 197, 138, 140), (137, 70, 196, 138), (197, 70, 137, 138), (189, 143, 190, 69), (191, 144, 189, 69), (69, 190, 205, 207), (206, 191, 69, 207), (70, 198, 199, 196), (200, 198, 70, 197), (196, 199, 201, 194), (202, 200, 197, 195), (194, 201, 203, 192), (204, 202, 195, 193), (192, 203, 205, 190), (206, 204, 193, 191), (198, 203, 201, 199), (202, 204, 198, 200), (198, 207, 205, 203), (206, 207, 198, 204), (138, 139, 163, 176), (164, 140, 138, 176), (139, 141, 210, 163), (211, 142, 140, 164), (141, 143, 212, 210), (213, 144, 142, 211), (143, 186, 165, 212), (166, 187, 144, 213), (80, 208, 212, 165), (213, 209, 81, 166), (208, 214, 210, 212), (211, 215, 209, 213), (78, 163, 210, 214), (211, 164, 79, 215), (130, 129, 71, 221), (71, 129, 131, 222), (132, 130, 221, 219), (222, 131, 133, 220), (134, 132, 219, 217), (220, 133, 135, 218), (136, 134, 217, 216), (218, 135, 136, 216), (216, 217, 228, 230), (229, 218, 216, 230), (217, 219, 226, 228), (227, 220, 218, 229), (219, 221, 224, 226), (225, 222, 220, 227), (221, 71, 223, 224), (223, 71, 222, 225), (223, 230, 228, 224), (229, 230, 223, 225), (224, 228, 226), (227, 229, 225), (182, 180, 233, 231), (234, 181, 183, 232), (111, 182, 231, 253), (232, 183, 112, 254), (109, 111, 253, 255), (254, 112, 110, 256), (180, 113, 251, 233), (252, 114, 181, 234), (113, 115, 249, 251), (250, 116, 114, 252), (115, 117, 247, 249), (248, 118, 116, 250), (117, 119, 245, 247), (246, 120, 118, 248), (119, 121, 243, 245), (244, 122, 120, 246), (121, 123, 241, 243), (242, 124, 122, 244), (123, 125, 239, 241), (240, 126, 124, 242), (125, 178, 235, 239), (236, 179, 126, 240), (178, 127, 237, 235), (238, 128, 179, 236), (127, 109, 255, 237), (256, 110, 128, 238), (237, 255, 257, 275), (258, 256, 238, 276), (235, 237, 275, 277), (276, 238, 236, 278), (239, 235, 277, 273), (278, 236, 240, 274), (241, 239, 273, 271), (274, 240, 242, 272), (243, 241, 271, 269), (272, 242, 244, 270), (245, 243, 269, 267), (270, 244, 246, 268), (247, 245, 267, 265), (268, 246, 248, 266), (249, 247, 265, 263), (266, 248, 250, 264), (251, 249, 263, 261), (264, 250, 252, 262), (233, 251, 261, 279), (262, 252, 234, 280), (255, 253, 259, 257), (260, 254, 256, 258), (253, 231, 281, 259), (282, 232, 254, 260), (231, 233, 279, 281), (280, 234, 232, 282), (66, 107, 283, 72), (284, 108, 66, 72), (107, 105, 285, 283), (286, 106, 108, 284), (105, 103, 287, 285), (288, 104, 106, 286), (103, 101, 289, 287), (290, 102, 104, 288), (101, 99, 291, 289), (292, 100, 102, 290), (99, 97, 293, 291), (294, 98, 100, 292), (97, 95, 295, 293), (296, 96, 98, 294), (95, 93, 297, 295), (298, 94, 96, 296), (93, 91, 299, 297), (300, 92, 94, 298), (307, 308, 327, 337), (328, 308, 307, 338), (306, 307, 337, 335), (338, 307, 306, 336), (305, 306, 335, 339), (336, 306, 305, 340), (88, 90, 305, 339), (305, 90, 89, 340), (86, 88, 339, 333), (340, 89, 87, 334), (84, 86, 333, 329), (334, 87, 85, 330), (82, 84, 329, 331), (330, 85, 83, 332), (329, 335, 337, 331), (338, 336, 330, 332), (329, 333, 339, 335), (340, 334, 330, 336), (325, 331, 337, 327), (338, 332, 326, 328), (80, 82, 331, 325), (332, 83, 81, 326), (208, 341, 343, 214), (344, 342, 209, 215), (80, 325, 341, 208), (342, 326, 81, 209), (78, 214, 343, 345), (344, 215, 79, 346), (78, 345, 299, 91), (300, 346, 79, 92), (76, 323, 351, 303), (352, 324, 76, 303), (303, 351, 349, 77), (350, 352, 303, 77), (77, 349, 347, 304), (348, 350, 77, 304), (304, 347, 327, 308), (328, 348, 304, 308), (325, 327, 347, 341), (348, 328, 326, 342), (295, 297, 317, 309), (318, 298, 296, 310), (75, 315, 323, 76), (324, 316, 75, 76), (301, 357, 355, 302), (356, 358, 301, 302), (302, 355, 353, 74), (354, 356, 302, 74), (74, 353, 315, 75), (316, 354, 74, 75), (291, 293, 361, 363), (362, 294, 292, 364), (363, 361, 367, 365), (368, 362, 364, 366), (365, 367, 369, 371), (370, 368, 366, 372), (371, 369, 375, 373), (376, 370, 372, 374), (313, 377, 373, 375), (374, 378, 314, 376), (315, 353, 373, 377), (374, 354, 316, 378), (353, 355, 371, 373), (372, 356, 354, 374), (355, 357, 365, 371), (366, 358, 356, 372), (357, 359, 363, 365), (364, 360, 358, 366), (289, 291, 363, 359), (364, 292, 290, 360), (73, 359, 357, 301), (358, 360, 73, 301), (283, 285, 287, 289), (288, 286, 284, 290), (283, 289, 359, 73), (360, 290, 284, 73), (72, 283, 73), (73, 284, 72), (293, 295, 309, 361), (310, 296, 294, 362), (309, 311, 367, 361), (368, 312, 310, 362), (311, 381, 369, 367), (370, 382, 312, 368), (313, 375, 369, 381), (370, 376, 314, 382), (347, 349, 385, 383), (386, 350, 348, 384), (317, 383, 385, 319), (386, 384, 318, 320), (297, 299, 383, 317), (384, 300, 298, 318), (299, 343, 341, 383), (342, 344, 300, 384), (341, 347, 383), (384, 348, 342), (299, 345, 343), (344, 346, 300), (313, 321, 379, 377), (380, 322, 314, 378), (315, 377, 379, 323), (380, 378, 316, 324), (319, 385, 379, 321), (380, 386, 320, 322), (349, 351, 379, 385), (380, 352, 350, 386), (323, 379, 351), (352, 380, 324), (399, 387, 413, 401), (414, 388, 400, 402), (399, 401, 403, 397), (404, 402, 400, 398), (397, 403, 405, 395), (406, 404, 398, 396), (395, 405, 407, 393), (408, 406, 396, 394), (393, 407, 409, 391), (410, 408, 394, 392), (391, 409, 411, 389), (412, 410, 392, 390), (409, 419, 417, 411), (418, 420, 410, 412), (407, 421, 419, 409), (420, 422, 408, 410), (405, 423, 421, 407), (422, 424, 406, 408), (403, 425, 423, 405), (424, 426, 404, 406), (401, 427, 425, 403), (426, 428, 402, 404), (401, 413, 415, 427), (416, 414, 402, 428), (317, 319, 443, 441), (444, 320, 318, 442), (319, 389, 411, 443), (412, 390, 320, 444), (309, 317, 441, 311), (442, 318, 310, 312), (381, 429, 413, 387), (414, 430, 382, 388), (411, 417, 439, 443), (440, 418, 412, 444), (437, 445, 443, 439), (444, 446, 438, 440), (433, 445, 437, 435), (438, 446, 434, 436), (431, 447, 445, 433), (446, 448, 432, 434), (429, 447, 431, 449), (432, 448, 430, 450), (413, 429, 449, 415), (450, 430, 414, 416), (311, 447, 429, 381), (430, 448, 312, 382), (311, 441, 445, 447), (446, 442, 312, 448), (441, 443, 445), (446, 444, 442), (415, 449, 451, 475), (452, 450, 416, 476), (449, 431, 461, 451), (462, 432, 450, 452), (431, 433, 459, 461), (460, 434, 432, 462), (433, 435, 457, 459), (458, 436, 434, 460), (435, 437, 455, 457), (456, 438, 436, 458), (437, 439, 453, 455), (454, 440, 438, 456), (439, 417, 473, 453), (474, 418, 440, 454), (427, 415, 475, 463), (476, 416, 428, 464), (425, 427, 463, 465), (464, 428, 426, 466), (423, 425, 465, 467), (466, 426, 424, 468), (421, 423, 467, 469), (468, 424, 422, 470), (419, 421, 469, 471), (470, 422, 420, 472), (417, 419, 471, 473), (472, 420, 418, 474), (457, 455, 479, 477), (480, 456, 458, 478), (477, 479, 481, 483), (482, 480, 478, 484), (483, 481, 487, 485), (488, 482, 484, 486), (485, 487, 489, 491), (490, 488, 486, 492), (463, 475, 485, 491), (486, 476, 464, 492), (451, 483, 485, 475), (486, 484, 452, 476), (451, 461, 477, 483), (478, 462, 452, 484), (457, 477, 461, 459), (462, 478, 458, 460), (453, 473, 479, 455), (480, 474, 454, 456), (471, 481, 479, 473), (480, 482, 472, 474), (469, 487, 481, 471), (482, 488, 470, 472), (467, 489, 487, 469), (488, 490, 468, 470), (465, 491, 489, 467), (490, 492, 466, 468), (463, 491, 465), (466, 492, 464), (391, 389, 503, 501), (504, 390, 392, 502), (393, 391, 501, 499), (502, 392, 394, 500), (395, 393, 499, 497), (500, 394, 396, 498), (397, 395, 497, 495), (498, 396, 398, 496), (399, 397, 495, 493), (496, 398, 400, 494), (387, 399, 493, 505), (494, 400, 388, 506), (493, 501, 503, 505), (504, 502, 494, 506), (493, 495, 499, 501), (500, 496, 494, 502), (495, 497, 499), (500, 498, 496), (313, 381, 387, 505), (388, 382, 314, 506), (313, 505, 503, 321), (504, 506, 314, 322), (319, 321, 503, 389), (504, 322, 320, 390)])
me_suzanne.polygons.foreach_set('use_smooth', [True] * 500)
_uv = me_suzanne.uv_layers.new(name='UVMap')
_uv.uv.foreach_set('vector', [0.891, 0.5901, 0.8706, 0.5896, 0.8601, 0.5601, 0.9046, 0.5594, 0.8562, 0.8505, 0.8681, 0.8215, 0.8884, 0.822, 0.9006, 0.8532, 0.9046, 0.5594, 0.8601, 0.5601, 0.853, 0.5216, 0.9202, 0.5245, 0.8475, 0.8887, 0.8562, 0.8505, 0.9006, 0.8532, 0.9147, 0.8887, 0.8601, 0.5601, 0.8289, 0.5908, 0.7985, 0.5695, 0.853, 0.5216, 0.7951, 0.8384, 0.8264, 0.8185, 0.8562, 0.8505, 0.8475, 0.8887, 0.8706, 0.5896, 0.8544, 0.6048, 0.8289, 0.5908, 0.8601, 0.5601, 0.8264, 0.8185, 0.8525, 0.8057, 0.8681, 0.8215, 0.8562, 0.8505, 0.8544, 0.6048, 0.8541, 0.6255, 0.8282, 0.6334, 0.8289, 0.5908, 0.8276, 0.776, 0.8532, 0.785, 0.8525, 0.8057, 0.8264, 0.8185, 0.8289, 0.5908, 0.8282, 0.6334, 0.791, 0.6454, 0.7985, 0.5695, 0.791, 0.7622, 0.8276, 0.776, 0.8264, 0.8185, 0.7951, 0.8384, 0.8282, 0.6334, 0.8552, 0.6685, 0.8424, 0.7025, 0.791, 0.6454, 0.8448, 0.7075, 0.8561, 0.742, 0.8276, 0.776, 0.791, 0.7622, 0.8541, 0.6255, 0.8675, 0.6423, 0.8552, 0.6685, 0.8282, 0.6334, 0.8561, 0.742, 0.8673, 0.7688, 0.8532, 0.785, 0.8276, 0.776, 0.8675, 0.6423, 0.8905, 0.6419, 0.9004, 0.667, 0.8552, 0.6685, 0.9012, 0.7456, 0.8902, 0.7702, 0.8673, 0.7688, 0.8561, 0.742, 0.8552, 0.6685, 0.9004, 0.667, 0.9189, 0.6997, 0.8424, 0.7025, 0.9212, 0.7137, 0.9012, 0.7456, 0.8561, 0.742, 0.8448, 0.7075, 0.9004, 0.667, 0.9319, 0.6368, 0.9684, 0.6453, 0.9189, 0.6997, 0.9682, 0.7702, 0.9314, 0.7771, 0.9012, 0.7456, 0.9212, 0.7137, 0.8905, 0.6419, 0.9059, 0.6279, 0.9319, 0.6368, 0.9004, 0.667, 0.9314, 0.7771, 0.905, 0.7849, 0.8902, 0.7702, 0.9012, 0.7456, 0.9059, 0.6279, 0.9062, 0.6057, 0.9337, 0.593, 0.9319, 0.6368, 0.9312, 0.8209, 0.9044, 0.807, 0.905, 0.7849, 0.9314, 0.7771, 0.9319, 0.6368, 0.9337, 0.593, 0.9684, 0.5738, 0.9684, 0.6453, 0.965, 0.8417, 0.9312, 0.8209, 0.9314, 0.7771, 0.9682, 0.7702, 0.9337, 0.593, 0.9046, 0.5594, 0.9202, 0.5245, 0.9684, 0.5738, 0.9147, 0.8887, 0.9006, 0.8532, 0.9312, 0.8209, 0.965, 0.8417, 0.9062, 0.6057, 0.891, 0.5901, 0.9046, 0.5594, 0.9337, 0.593, 0.9006, 0.8532, 0.8884, 0.822, 0.9044, 0.807, 0.9312, 0.8209, 0.891, 0.5901, 0.9062, 0.6057, 0.9024, 0.6079, 0.8896, 0.5933, 0.9006, 0.8047, 0.9044, 0.807, 0.8884, 0.822, 0.8872, 0.8187, 0.9062, 0.6057, 0.9059, 0.6279, 0.8998, 0.6263, 0.9024, 0.6079, 0.8988, 0.7862, 0.905, 0.7849, 0.9044, 0.807, 0.9006, 0.8047, 0.9059, 0.6279, 0.8905, 0.6419, 0.8878, 0.6365, 0.8998, 0.6263, 0.8874, 0.7754, 0.8902, 0.7702, 0.905, 0.7849, 0.8988, 0.7862, 0.8905, 0.6419, 0.8675, 0.6423, 0.8709, 0.6352, 0.8878, 0.6365, 0.8704, 0.776, 0.8673, 0.7688, 0.8902, 0.7702, 0.8874, 0.7754, 0.8675, 0.6423, 0.8541, 0.6255, 0.8599, 0.6239, 0.8709, 0.6352, 0.8589, 0.7868, 0.8532, 0.785, 0.8673, 0.7688, 0.8704, 0.776, 0.8541, 0.6255, 0.8544, 0.6048, 0.8597, 0.6082, 0.8599, 0.6239, 0.8579, 0.8025, 0.8525, 0.8057, 0.8532, 0.785, 0.8589, 0.7868, 0.8544, 0.6048, 0.8706, 0.5896, 0.8717, 0.594, 0.8597, 0.6082, 0.8693, 0.8172, 0.8681, 0.8215, 0.8525, 0.8057, 0.8579, 0.8025, 0.8706, 0.5896, 0.891, 0.5901, 0.8896, 0.5933, 0.8717, 0.594, 0.8872, 0.8187, 0.8884, 0.822, 0.8681, 0.8215, 0.8693, 0.8172, 0.8794, 0.6165, 0.8717, 0.594, 0.8896, 0.5933, 0.8872, 0.8187, 0.8693, 0.8172, 0.878, 0.7951, 0.8597, 0.6082, 0.8717, 0.594, 0.8794, 0.6165, 0.878, 0.7951, 0.8693, 0.8172, 0.8579, 0.8025, 0.8794, 0.6165, 0.8599, 0.6239, 0.8597, 0.6082, 0.8579, 0.8025, 0.8589, 0.7868, 0.878, 0.7951, 0.8794, 0.6165, 0.8709, 0.6352, 0.8599, 0.6239, 0.8589, 0.7868, 0.8704, 0.776, 0.878, 0.7951, 0.8794, 0.6165, 0.8878, 0.6365, 0.8709, 0.6352, 0.8704, 0.776, 0.8874, 0.7754, 0.878, 0.7951, 0.8794, 0.6165, 0.8998, 0.6263, 0.8878, 0.6365, 0.8874, 0.7754, 0.8988, 0.7862, 0.878, 0.7951, 0.8794, 0.6165, 0.9024, 0.6079, 0.8998, 0.6263, 0.8988, 0.7862, 0.9006, 0.8047, 0.878, 0.7951, 0.8794, 0.6165, 0.8896, 0.5933, 0.9024, 0.6079, 0.9006, 0.8047, 0.8872, 0.8187, 0.878, 0.7951, 0.5403, 0.05381, 0.5364, 0.06207, 0.5189, 0.05968, 0.5189, 0.05029, 0.5189, 0.05968, 0.5015, 0.06204, 0.4976, 0.05377, 0.5189, 0.05029, 0.5519, 0.05834, 0.5428, 0.06409, 0.5364, 0.06207, 0.5403, 0.05381, 0.5015, 0.06204, 0.4951, 0.06405, 0.486, 0.05827, 0.4976, 0.05377, 0.5551, 0.0619, 0.5463, 0.07267, 0.5428, 0.06409, 0.5519, 0.05834, 0.4951, 0.06405, 0.4916, 0.07262, 0.4828, 0.06183, 0.486, 0.05827, 0.5638, 0.07659, 0.5483, 0.08489, 0.5463, 0.07267, 0.5551, 0.0619, 0.4916, 0.07262, 0.4895, 0.08486, 0.474, 0.07651, 0.4828, 0.06183, 0.5831, 0.1085, 0.5556, 0.1217, 0.5483, 0.08489, 0.5638, 0.07659, 0.4895, 0.08486, 0.4822, 0.1218, 0.4545, 0.1085, 0.474, 0.07651, 0.6055, 0.1651, 0.6474, 0.2005, 0.6215, 0.2278, 0.5531, 0.2096, 0.4165, 0.2295, 0.3897, 0.2019, 0.432, 0.1656, 0.4853, 0.2101, 0.6474, 0.2005, 0.6764, 0.2332, 0.6648, 0.2532, 0.6215, 0.2278, 0.3727, 0.2564, 0.3603, 0.2359, 0.3897, 0.2019, 0.4165, 0.2295, 0.6764, 0.2332, 0.7153, 0.2654, 0.6839, 0.28, 0.6648, 0.2532, 0.3537, 0.2846, 0.3205, 0.2703, 0.3603, 0.2359, 0.3727, 0.2564, 0.7153, 0.2654, 0.7073, 0.3101, 0.6875, 0.3115, 0.6839, 0.28, 0.3512, 0.3174, 0.3307, 0.3169, 0.3205, 0.2703, 0.3537, 0.2846, 0.7073, 0.3101, 0.6974, 0.3327, 0.6768, 0.3239, 0.6875, 0.3115, 0.3627, 0.3297, 0.342, 0.3397, 0.3307, 0.3169, 0.3512, 0.3174, 0.6974, 0.3327, 0.6628, 0.3725, 0.6391, 0.3573, 0.6768, 0.3239, 0.4028, 0.3621, 0.3793, 0.3787, 0.342, 0.3397, 0.3627, 0.3297, 0.6628, 0.3725, 0.6268, 0.3958, 0.6183, 0.3752, 0.6391, 0.3573, 0.4246, 0.3793, 0.4169, 0.4006, 0.3793, 0.3787, 0.4028, 0.3621, 0.6268, 0.3958, 0.6048, 0.3978, 0.6008, 0.3779, 0.6183, 0.3752, 0.4424, 0.3812, 0.4393, 0.4015, 0.4169, 0.4006, 0.4246, 0.3793, 0.6048, 0.3978, 0.5531, 0.3905, 0.5597, 0.357, 0.6008, 0.3779, 0.4829, 0.3585, 0.4909, 0.3919, 0.4393, 0.4015, 0.4424, 0.3812, 0.5531, 0.3905, 0.5219, 0.386, 0.5211, 0.3439, 0.5597, 0.357, 0.5211, 0.3439, 0.5219, 0.386, 0.4909, 0.3919, 0.4829, 0.3585, 0.5773, 0.3402, 0.5998, 0.3448, 0.6008, 0.3779, 0.5597, 0.357, 0.4424, 0.3812, 0.442, 0.3478, 0.4646, 0.3422, 0.4829, 0.3585, 0.5998, 0.3448, 0.6155, 0.342, 0.6183, 0.3752, 0.6008, 0.3779, 0.4246, 0.3793, 0.426, 0.3456, 0.442, 0.3478, 0.4424, 0.3812, 0.6345, 0.3323, 0.6391, 0.3573, 0.6183, 0.3752, 0.6155, 0.342, 0.4246, 0.3793, 0.4028, 0.3621, 0.4064, 0.3365, 0.426, 0.3456, 0.6624, 0.3128, 0.6768, 0.3239, 0.6391, 0.3573, 0.6345, 0.3323, 0.4028, 0.3621, 0.3627, 0.3297, 0.3771, 0.3177, 0.4064, 0.3365, 0.6684, 0.298, 0.6875, 0.3115, 0.6768, 0.3239, 0.6624, 0.3128, 0.3627, 0.3297, 0.3512, 0.3174, 0.3703, 0.3026, 0.3771, 0.3177, 0.6641, 0.2779, 0.6839, 0.28, 0.6875, 0.3115, 0.6684, 0.298, 0.3512, 0.3174, 0.3537, 0.2846, 0.3741, 0.2818, 0.3703, 0.3026, 0.6392, 0.253, 0.6648, 0.2532, 0.6839, 0.28, 0.6641, 0.2779, 0.3537, 0.2846, 0.3727, 0.2564, 0.3989, 0.2556, 0.3741, 0.2818, 0.614, 0.2427, 0.6215, 0.2278, 0.6648, 0.2532, 0.6392, 0.253, 0.3727, 0.2564, 0.4165, 0.2295, 0.4245, 0.2445, 0.3989, 0.2556, 0.5729, 0.2586, 0.5531, 0.2096, 0.6215, 0.2278, 0.614, 0.2427, 0.4165, 0.2295, 0.4853, 0.2101, 0.4664, 0.2597, 0.4245, 0.2445, 0.5729, 0.2586, 0.5639, 0.272, 0.5198, 0.2489, 0.5531, 0.2096, 0.5198, 0.2489, 0.4759, 0.2731, 0.4664, 0.2597, 0.4853, 0.2101, 0.5773, 0.3402, 0.5597, 0.357, 0.5211, 0.3439, 0.5585, 0.3166, 0.5211, 0.3439, 0.4829, 0.3585, 0.4646, 0.3422, 0.4826, 0.3178, 0.5585, 0.3166, 0.5211, 0.3439, 0.5203, 0.2948, 0.5569, 0.2912, 0.5203, 0.2948, 0.5211, 0.3439, 0.4826, 0.3178, 0.4834, 0.2922, 0.5198, 0.2489, 0.5639, 0.272, 0.5569, 0.2912, 0.5203, 0.2948, 0.4834, 0.2922, 0.4759, 0.2731, 0.5198, 0.2489, 0.5203, 0.2948, 0.5255, 0.06897, 0.5189, 0.0679, 0.5189, 0.05968, 0.5364, 0.06207, 0.5189, 0.05968, 0.5189, 0.0679, 0.5124, 0.06896, 0.5015, 0.06204, 0.5312, 0.07383, 0.5255, 0.06897, 0.5364, 0.06207, 0.5428, 0.06409, 0.5015, 0.06204, 0.5124, 0.06896, 0.5066, 0.07381, 0.4951, 0.06405, 0.531, 0.08743, 0.5312, 0.07383, 0.5428, 0.06409, 0.5463, 0.07267, 0.4951, 0.06405, 0.5066, 0.07381, 0.5068, 0.08742, 0.4916, 0.07262, 0.5556, 0.1217, 0.532, 0.1277, 0.5327, 0.09092, 0.5483, 0.08489, 0.5052, 0.09091, 0.5058, 0.1277, 0.4822, 0.1218, 0.4895, 0.08486, 0.531, 0.08743, 0.5463, 0.07267, 0.5483, 0.08489, 0.5327, 0.09092, 0.4895, 0.08486, 0.4916, 0.07262, 0.5068, 0.08742, 0.5052, 0.09091, 0.5381, 0.1584, 0.519, 0.1517, 0.5189, 0.1284, 0.532, 0.1277, 0.5189, 0.1284, 0.519, 0.1517, 0.4999, 0.1584, 0.5058, 0.1277, 0.5327, 0.09092, 0.532, 0.1277, 0.5189, 0.1284, 0.5189, 0.09395, 0.5189, 0.1284, 0.5058, 0.1277, 0.5052, 0.09091, 0.5189, 0.09395, 0.5189, 0.08518, 0.531, 0.08743, 0.5327, 0.09092, 0.5189, 0.09395, 0.5052, 0.09091, 0.5068, 0.08742, 0.5189, 0.08518, 0.5189, 0.09395, 0.5484, 0.1736, 0.538, 0.176, 0.5352, 0.1668, 0.5381, 0.1584, 0.5028, 0.1669, 0.5001, 0.176, 0.4897, 0.1737, 0.4999, 0.1584, 0.5443, 0.1934, 0.5372, 0.1876, 0.538, 0.176, 0.5484, 0.1736, 0.5001, 0.176, 0.5009, 0.1876, 0.494, 0.1934, 0.4897, 0.1737, 0.5198, 0.2008, 0.5288, 0.1918, 0.5372, 0.1876, 0.5443, 0.1934, 0.5009, 0.1876, 0.5092, 0.1916, 0.5198, 0.2008, 0.494, 0.1934, 0.5176, 0.1906, 0.5191, 0.1854, 0.5288, 0.1918, 0.5198, 0.2008, 0.5092, 0.1916, 0.5191, 0.1854, 0.5176, 0.1906, 0.5198, 0.2008, 0.519, 0.1517, 0.5381, 0.1584, 0.5352, 0.1668, 0.519, 0.159, 0.5028, 0.1669, 0.4999, 0.1584, 0.519, 0.1517, 0.519, 0.159, 0.519, 0.159, 0.5352, 0.1668, 0.5311, 0.1716, 0.519, 0.1656, 0.5069, 0.1717, 0.5028, 0.1669, 0.519, 0.159, 0.519, 0.1656, 0.5191, 0.1854, 0.5191, 0.1795, 0.5282, 0.1863, 0.5288, 0.1918, 0.5098, 0.1863, 0.5191, 0.1795, 0.5191, 0.1854, 0.5092, 0.1916, 0.5288, 0.1918, 0.5282, 0.1863, 0.5335, 0.1842, 0.5372, 0.1876, 0.5045, 0.1842, 0.5098, 0.1863, 0.5092, 0.1916, 0.5009, 0.1876, 0.5372, 0.1876, 0.5335, 0.1842, 0.5334, 0.1767, 0.538, 0.176, 0.5046, 0.1768, 0.5045, 0.1842, 0.5009, 0.1876, 0.5001, 0.176, 0.538, 0.176, 0.5334, 0.1767, 0.5311, 0.1716, 0.5352, 0.1668, 0.5069, 0.1717, 0.5046, 0.1768, 0.5001, 0.176, 0.5028, 0.1669, 0.5191, 0.1795, 0.5334, 0.1767, 0.5335, 0.1842, 0.5282, 0.1863, 0.5045, 0.1842, 0.5046, 0.1768, 0.5191, 0.1795, 0.5098, 0.1863, 0.5191, 0.1795, 0.519, 0.1656, 0.5311, 0.1716, 0.5334, 0.1767, 0.5069, 0.1717, 0.519, 0.1656, 0.5191, 0.1795, 0.5046, 0.1768, 0.5198, 0.2008, 0.5443, 0.1934, 0.5531, 0.2096, 0.5198, 0.2489, 0.4853, 0.2101, 0.494, 0.1934, 0.5198, 0.2008, 0.5198, 0.2489, 0.5443, 0.1934, 0.5484, 0.1736, 0.5616, 0.1678, 0.5531, 0.2096, 0.4764, 0.168, 0.4897, 0.1737, 0.494, 0.1934, 0.4853, 0.2101, 0.5484, 0.1736, 0.5381, 0.1584, 0.5595, 0.1493, 0.5616, 0.1678, 0.4784, 0.1494, 0.4999, 0.1584, 0.4897, 0.1737, 0.4764, 0.168, 0.5381, 0.1584, 0.532, 0.1277, 0.5556, 0.1217, 0.5595, 0.1493, 0.4822, 0.1218, 0.5058, 0.1277, 0.4999, 0.1584, 0.4784, 0.1494, 0.5831, 0.1085, 0.5961, 0.1334, 0.5595, 0.1493, 0.5556, 0.1217, 0.4784, 0.1494, 0.4414, 0.1336, 0.4545, 0.1085, 0.4822, 0.1218, 0.5961, 0.1334, 0.6012, 0.1479, 0.5616, 0.1678, 0.5595, 0.1493, 0.4764, 0.168, 0.4363, 0.1482, 0.4414, 0.1336, 0.4784, 0.1494, 0.6055, 0.1651, 0.5531, 0.2096, 0.5616, 0.1678, 0.6012, 0.1479, 0.4764, 0.168, 0.4853, 0.2101, 0.432, 0.1656, 0.4363, 0.1482, 0.531, 0.08743, 0.5189, 0.08518, 0.5189, 0.08387, 0.5289, 0.08496, 0.5189, 0.08387, 0.5189, 0.08518, 0.5068, 0.08742, 0.5089, 0.08495, 0.5312, 0.07383, 0.531, 0.08743, 0.5289, 0.08496, 0.529, 0.07543, 0.5089, 0.08495, 0.5068, 0.08742, 0.5066, 0.07381, 0.5088, 0.07542, 0.5255, 0.06897, 0.5312, 0.07383, 0.529, 0.07543, 0.5238, 0.07051, 0.5088, 0.07542, 0.5066, 0.07381, 0.5124, 0.06896, 0.5141, 0.0705, 0.5189, 0.0679, 0.5255, 0.06897, 0.5238, 0.07051, 0.5189, 0.06947, 0.5141, 0.0705, 0.5124, 0.06896, 0.5189, 0.0679, 0.5189, 0.06947, 0.5189, 0.06947, 0.5238, 0.07051, 0.5216, 0.07497, 0.5189, 0.07426, 0.5163, 0.07497, 0.5141, 0.0705, 0.5189, 0.06947, 0.5189, 0.07426, 0.5238, 0.07051, 0.529, 0.07543, 0.5242, 0.07669, 0.5216, 0.07497, 0.5136, 0.07668, 0.5088, 0.07542, 0.5141, 0.0705, 0.5163, 0.07497, 0.529, 0.07543, 0.5289, 0.08496, 0.5246, 0.07989, 0.5242, 0.07669, 0.5133, 0.07988, 0.5089, 0.08495, 0.5088, 0.07542, 0.5136, 0.07668, 0.5289, 0.08496, 0.5189, 0.08387, 0.5189, 0.07933, 0.5246, 0.07989, 0.5189, 0.07933, 0.5189, 0.08387, 0.5089, 0.08495, 0.5133, 0.07988, 0.5189, 0.07933, 0.5189, 0.07426, 0.5216, 0.07497, 0.5246, 0.07989, 0.5163, 0.07497, 0.5189, 0.07426, 0.5189, 0.07933, 0.5133, 0.07988, 0.5246, 0.07989, 0.5216, 0.07497, 0.5242, 0.07669, 0.5136, 0.07668, 0.5163, 0.07497, 0.5133, 0.07988, 0.5569, 0.2912, 0.5639, 0.272, 0.5718, 0.2773, 0.5684, 0.2929, 0.4681, 0.2786, 0.4759, 0.2731, 0.4834, 0.2922, 0.472, 0.2943, 0.5585, 0.3166, 0.5569, 0.2912, 0.5684, 0.2929, 0.5731, 0.3114, 0.472, 0.2943, 0.4834, 0.2922, 0.4826, 0.3178, 0.4678, 0.3131, 0.5773, 0.3402, 0.5585, 0.3166, 0.5731, 0.3114, 0.5849, 0.3277, 0.4678, 0.3131, 0.4826, 0.3178, 0.4646, 0.3422, 0.4565, 0.33, 0.5639, 0.272, 0.5729, 0.2586, 0.5807, 0.2666, 0.5718, 0.2773, 0.4587, 0.268, 0.4664, 0.2597, 0.4759, 0.2731, 0.4681, 0.2786, 0.5729, 0.2586, 0.614, 0.2427, 0.6117, 0.2557, 0.5807, 0.2666, 0.4271, 0.2577, 0.4245, 0.2445, 0.4664, 0.2597, 0.4587, 0.268, 0.614, 0.2427, 0.6392, 0.253, 0.6325, 0.2629, 0.6117, 0.2557, 0.4061, 0.2655, 0.3989, 0.2556, 0.4245, 0.2445, 0.4271, 0.2577, 0.6392, 0.253, 0.6641, 0.2779, 0.6537, 0.28, 0.6325, 0.2629, 0.3849, 0.2836, 0.3741, 0.2818, 0.3989, 0.2556, 0.4061, 0.2655, 0.6641, 0.2779, 0.6684, 0.298, 0.6561, 0.2976, 0.6537, 0.28, 0.383, 0.3019, 0.3703, 0.3026, 0.3741, 0.2818, 0.3849, 0.2836, 0.6684, 0.298, 0.6624, 0.3128, 0.6528, 0.3102, 0.6561, 0.2976, 0.3869, 0.3146, 0.3771, 0.3177, 0.3703, 0.3026, 0.383, 0.3019, 0.6624, 0.3128, 0.6345, 0.3323, 0.629, 0.3239, 0.6528, 0.3102, 0.4116, 0.3277, 0.4064, 0.3365, 0.3771, 0.3177, 0.3869, 0.3146, 0.6345, 0.3323, 0.6155, 0.342, 0.6144, 0.332, 0.629, 0.3239, 0.4267, 0.3354, 0.426, 0.3456, 0.4064, 0.3365, 0.4116, 0.3277, 0.6155, 0.342, 0.5998, 0.3448, 0.601, 0.3336, 0.6144, 0.332, 0.4403, 0.3365, 0.442, 0.3478, 0.426, 0.3456, 0.4267, 0.3354, 0.5998, 0.3448, 0.5773, 0.3402, 0.5849, 0.3277, 0.601, 0.3336, 0.4565, 0.33, 0.4646, 0.3422, 0.442, 0.3478, 0.4403, 0.3365, 0.601, 0.3336, 0.5849, 0.3277, 0.5906, 0.3215, 0.6018, 0.3285, 0.4504, 0.3239, 0.4565, 0.33, 0.4403, 0.3365, 0.4394, 0.3313, 0.6144, 0.332, 0.601, 0.3336, 0.6018, 0.3285, 0.6133, 0.3271, 0.4394, 0.3313, 0.4403, 0.3365, 0.4267, 0.3354, 0.4276, 0.3304, 0.629, 0.3239, 0.6144, 0.332, 0.6133, 0.3271, 0.6269, 0.3205, 0.4276, 0.3304, 0.4267, 0.3354, 0.4116, 0.3277, 0.4136, 0.3242, 0.6528, 0.3102, 0.629, 0.3239, 0.6269, 0.3205, 0.6462, 0.3064, 0.4136, 0.3242, 0.4116, 0.3277, 0.3869, 0.3146, 0.3934, 0.3105, 0.6561, 0.2976, 0.6528, 0.3102, 0.6462, 0.3064, 0.6495, 0.2962, 0.3934, 0.3105, 0.3869, 0.3146, 0.383, 0.3019, 0.3897, 0.3002, 0.6537, 0.28, 0.6561, 0.2976, 0.6495, 0.2962, 0.6478, 0.2835, 0.3897, 0.3002, 0.383, 0.3019, 0.3849, 0.2836, 0.391, 0.2871, 0.6325, 0.2629, 0.6537, 0.28, 0.6478, 0.2835, 0.6298, 0.2673, 0.391, 0.2871, 0.3849, 0.2836, 0.4061, 0.2655, 0.4089, 0.27, 0.6117, 0.2557, 0.6325, 0.2629, 0.6298, 0.2673, 0.6126, 0.2616, 0.4089, 0.27, 0.4061, 0.2655, 0.4271, 0.2577, 0.4263, 0.2637, 0.5807, 0.2666, 0.6117, 0.2557, 0.6126, 0.2616, 0.5852, 0.271, 0.4263, 0.2637, 0.4271, 0.2577, 0.4587, 0.268, 0.4544, 0.2726, 0.5718, 0.2773, 0.5807, 0.2666, 0.5852, 0.271, 0.5781, 0.2819, 0.4544, 0.2726, 0.4587, 0.268, 0.4681, 0.2786, 0.4618, 0.2834, 0.5849, 0.3277, 0.5731, 0.3114, 0.5795, 0.3093, 0.5906, 0.3215, 0.4612, 0.3112, 0.4678, 0.3131, 0.4565, 0.33, 0.4504, 0.3239, 0.5731, 0.3114, 0.5684, 0.2929, 0.5775, 0.2938, 0.5795, 0.3093, 0.4628, 0.2954, 0.472, 0.2943, 0.4678, 0.3131, 0.4612, 0.3112, 0.5684, 0.2929, 0.5718, 0.2773, 0.5781, 0.2819, 0.5775, 0.2938, 0.4618, 0.2834, 0.4681, 0.2786, 0.472, 0.2943, 0.4628, 0.2954, 0.5219, 0.386, 0.5531, 0.3905, 0.5532, 0.4331, 0.523, 0.4336, 0.4928, 0.4345, 0.4909, 0.3919, 0.5219, 0.386, 0.523, 0.4336, 0.5531, 0.3905, 0.6048, 0.3978, 0.6098, 0.4315, 0.5532, 0.4331, 0.4359, 0.4357, 0.4393, 0.4015, 0.4909, 0.3919, 0.4928, 0.4345, 0.6048, 0.3978, 0.6268, 0.3958, 0.6482, 0.4193, 0.6098, 0.4315, 0.3965, 0.4254, 0.4169, 0.4006, 0.4393, 0.4015, 0.4359, 0.4357, 0.6268, 0.3958, 0.6628, 0.3725, 0.6921, 0.3883, 0.6482, 0.4193, 0.3503, 0.3962, 0.3793, 0.3787, 0.4169, 0.4006, 0.3965, 0.4254, 0.6628, 0.3725, 0.6974, 0.3327, 0.7263, 0.3418, 0.6921, 0.3883, 0.3128, 0.3506, 0.342, 0.3397, 0.3793, 0.3787, 0.3503, 0.3962, 0.6974, 0.3327, 0.7073, 0.3101, 0.7359, 0.3121, 0.7263, 0.3418, 0.3011, 0.3206, 0.3307, 0.3169, 0.342, 0.3397, 0.3128, 0.3506, 0.7073, 0.3101, 0.7153, 0.2654, 0.7299, 0.2564, 0.7359, 0.3121, 0.3049, 0.2611, 0.3205, 0.2703, 0.3307, 0.3169, 0.3011, 0.3206, 0.7153, 0.2654, 0.6764, 0.2332, 0.6982, 0.2169, 0.7299, 0.2564, 0.3374, 0.2192, 0.3603, 0.2359, 0.3205, 0.2703, 0.3049, 0.2611, 0.6764, 0.2332, 0.6474, 0.2005, 0.6631, 0.1907, 0.6982, 0.2169, 0.3735, 0.1919, 0.3897, 0.2019, 0.3603, 0.2359, 0.3374, 0.2192, 0.6269, 0.01561, 0.6494, 0.02238, 0.6605, 0.07608, 0.6214, 0.04809, 0.3768, 0.0753, 0.3888, 0.02159, 0.4113, 0.01513, 0.4164, 0.04763, 0.5675, 0.000144, 0.6269, 0.01561, 0.6214, 0.04809, 0.5772, 0.0328, 0.4164, 0.04763, 0.4113, 0.01513, 0.4706, 0.000144, 0.4608, 0.03266, 0.5189, 0.02489, 0.5675, 0.000144, 0.5772, 0.0328, 0.5474, 0.04172, 0.4608, 0.03266, 0.4706, 0.000144, 0.5189, 0.02489, 0.4905, 0.04167, 0.5403, 0.05381, 0.5189, 0.05029, 0.5189, 0.02489, 0.5474, 0.04172, 0.5189, 0.02489, 0.5189, 0.05029, 0.4976, 0.05377, 0.4905, 0.04167, 0.5519, 0.05834, 0.5403, 0.05381, 0.5474, 0.04172, 0.5581, 0.05387, 0.4905, 0.04167, 0.4976, 0.05377, 0.486, 0.05827, 0.4798, 0.05378, 0.5551, 0.0619, 0.5519, 0.05834, 0.5581, 0.05387, 0.577, 0.058, 0.4798, 0.05378, 0.486, 0.05827, 0.4828, 0.06183, 0.4609, 0.05785, 0.5638, 0.07659, 0.5551, 0.0619, 0.577, 0.058, 0.6117, 0.07827, 0.4609, 0.05785, 0.4828, 0.06183, 0.474, 0.07651, 0.4259, 0.07799, 0.577, 0.058, 0.5772, 0.0328, 0.6214, 0.04809, 0.6117, 0.07827, 0.4164, 0.04763, 0.4608, 0.03266, 0.4609, 0.05785, 0.4259, 0.07799, 0.577, 0.058, 0.5581, 0.05387, 0.5474, 0.04172, 0.5772, 0.0328, 0.4905, 0.04167, 0.4798, 0.05378, 0.4609, 0.05785, 0.4608, 0.03266, 0.6267, 0.1114, 0.6117, 0.07827, 0.6214, 0.04809, 0.6605, 0.07608, 0.4164, 0.04763, 0.4259, 0.07799, 0.4106, 0.1112, 0.3768, 0.0753, 0.5831, 0.1085, 0.5638, 0.07659, 0.6117, 0.07827, 0.6267, 0.1114, 0.4259, 0.07799, 0.474, 0.07651, 0.4545, 0.1085, 0.4106, 0.1112, 0.5961, 0.1334, 0.6295, 0.1305, 0.6235, 0.1468, 0.6012, 0.1479, 0.4137, 0.1472, 0.4076, 0.1306, 0.4414, 0.1336, 0.4363, 0.1482, 0.5831, 0.1085, 0.6267, 0.1114, 0.6295, 0.1305, 0.5961, 0.1334, 0.4076, 0.1306, 0.4106, 0.1112, 0.4545, 0.1085, 0.4414, 0.1336, 0.6055, 0.1651, 0.6012, 0.1479, 0.6235, 0.1468, 0.6193, 0.1598, 0.4137, 0.1472, 0.4363, 0.1482, 0.432, 0.1656, 0.418, 0.1604, 0.6055, 0.1651, 0.6193, 0.1598, 0.6631, 0.1907, 0.6474, 0.2005, 0.3735, 0.1919, 0.418, 0.1604, 0.432, 0.1656, 0.3897, 0.2019, 0.9459, 0.07957, 0.8862, 0.1218, 0.8491, 0.09973, 0.8918, 0.03692, 0.1831, 0.09213, 0.1413, 0.1125, 0.07896, 0.06072, 0.1423, 0.02147, 0.8918, 0.03692, 0.8491, 0.09973, 0.7885, 0.08083, 0.8056, 0.01079, 0.2464, 0.07651, 0.1831, 0.09213, 0.1423, 0.02147, 0.2326, 0.003484, 0.8056, 0.01079, 0.7885, 0.08083, 0.687, 0.0772, 0.6724, 0.0222, 0.3499, 0.07596, 0.2464, 0.07651, 0.2326, 0.003484, 0.366, 0.02099, 0.6724, 0.0222, 0.687, 0.0772, 0.6605, 0.07608, 0.6494, 0.02238, 0.3768, 0.0753, 0.3499, 0.07596, 0.366, 0.02099, 0.3888, 0.02159, 0.6267, 0.1114, 0.6605, 0.07608, 0.687, 0.0772, 0.6295, 0.1305, 0.3499, 0.07596, 0.3768, 0.0753, 0.4106, 0.1112, 0.4076, 0.1306, 0.7299, 0.2564, 0.6982, 0.2169, 0.7602, 0.1932, 0.789, 0.2333, 0.2716, 0.1939, 0.3374, 0.2192, 0.3049, 0.2611, 0.2413, 0.237, 0.9945, 0.1677, 0.9091, 0.1833, 0.8862, 0.1218, 0.9459, 0.07957, 0.1413, 0.1125, 0.1079, 0.1791, 0.01183, 0.1554, 0.07896, 0.06072, 0.9117, 0.4024, 0.8629, 0.3386, 0.8941, 0.3019, 0.9629, 0.3448, 0.1238, 0.3155, 0.1606, 0.3568, 0.1064, 0.4327, 0.04397, 0.367, 0.9629, 0.3448, 0.8941, 0.3019, 0.9154, 0.2598, 0.9999, 0.2546, 0.09896, 0.267, 0.1238, 0.3155, 0.04397, 0.367, 0.000144, 0.2591, 0.9999, 0.2546, 0.9154, 0.2598, 0.9091, 0.1833, 0.9945, 0.1677, 0.1079, 0.1791, 0.09896, 0.267, 0.000144, 0.2591, 0.01183, 0.1554, 0.7495, 0.3347, 0.7359, 0.3121, 0.7663, 0.3008, 0.7892, 0.3137, 0.2674, 0.3101, 0.3011, 0.3206, 0.2882, 0.3465, 0.243, 0.3256, 0.7892, 0.3137, 0.7663, 0.3008, 0.8153, 0.2764, 0.8462, 0.2934, 0.2131, 0.2852, 0.2674, 0.3101, 0.243, 0.3256, 0.1785, 0.305, 0.8462, 0.2934, 0.8153, 0.2764, 0.845, 0.2564, 0.8735, 0.2659, 0.1797, 0.2633, 0.2131, 0.2852, 0.1785, 0.305, 0.1471, 0.2743, 0.8735, 0.2659, 0.845, 0.2564, 0.8591, 0.2282, 0.887, 0.2338, 0.1628, 0.2317, 0.1797, 0.2633, 0.1471, 0.2743, 0.1315, 0.2376, 0.8424, 0.1952, 0.875, 0.1847, 0.887, 0.2338, 0.8591, 0.2282, 0.1315, 0.2376, 0.1452, 0.1827, 0.1768, 0.1962, 0.1628, 0.2317, 0.9091, 0.1833, 0.9154, 0.2598, 0.887, 0.2338, 0.875, 0.1847, 0.1315, 0.2376, 0.09896, 0.267, 0.1079, 0.1791, 0.1452, 0.1827, 0.9154, 0.2598, 0.8941, 0.3019, 0.8735, 0.2659, 0.887, 0.2338, 0.1471, 0.2743, 0.1238, 0.3155, 0.09896, 0.267, 0.1315, 0.2376, 0.8941, 0.3019, 0.8629, 0.3386, 0.8462, 0.2934, 0.8735, 0.2659, 0.1785, 0.305, 0.1606, 0.3568, 0.1238, 0.3155, 0.1471, 0.2743, 0.8629, 0.3386, 0.7943, 0.3641, 0.7892, 0.3137, 0.8462, 0.2934, 0.243, 0.3256, 0.2398, 0.3826, 0.1606, 0.3568, 0.1785, 0.305, 0.7702, 0.3795, 0.7495, 0.3347, 0.7892, 0.3137, 0.7943, 0.3641, 0.243, 0.3256, 0.2882, 0.3465, 0.2681, 0.3987, 0.2398, 0.3826, 0.8455, 0.45, 0.7943, 0.3641, 0.8629, 0.3386, 0.9117, 0.4024, 0.1606, 0.3568, 0.2398, 0.3826, 0.1853, 0.4841, 0.1064, 0.4327, 0.8159, 0.4454, 0.7706, 0.4443, 0.7557, 0.4186, 0.7702, 0.3795, 0.287, 0.4429, 0.2714, 0.4733, 0.2193, 0.4772, 0.2681, 0.3987, 0.8159, 0.4454, 0.7702, 0.3795, 0.7943, 0.3641, 0.8455, 0.45, 0.2398, 0.3826, 0.2681, 0.3987, 0.2193, 0.4772, 0.1853, 0.4841, 0.8198, 0.4681, 0.8159, 0.4454, 0.8455, 0.45, 0.1853, 0.4841, 0.2193, 0.4772, 0.2159, 0.5036, 0.7359, 0.3121, 0.7299, 0.2564, 0.789, 0.2333, 0.7663, 0.3008, 0.2413, 0.237, 0.3049, 0.2611, 0.3011, 0.3206, 0.2674, 0.3101, 0.789, 0.2333, 0.8096, 0.2339, 0.8153, 0.2764, 0.7663, 0.3008, 0.2131, 0.2852, 0.2192, 0.2374, 0.2413, 0.237, 0.2674, 0.3101, 0.8096, 0.2339, 0.8293, 0.2196, 0.845, 0.2564, 0.8153, 0.2764, 0.1797, 0.2633, 0.1991, 0.2225, 0.2192, 0.2374, 0.2131, 0.2852, 0.8424, 0.1952, 0.8591, 0.2282, 0.845, 0.2564, 0.8293, 0.2196, 0.1797, 0.2633, 0.1628, 0.2317, 0.1768, 0.1962, 0.1991, 0.2225, 0.687, 0.0772, 0.7885, 0.08083, 0.7865, 0.1176, 0.7155, 0.1397, 0.2467, 0.1148, 0.2464, 0.07651, 0.3499, 0.07596, 0.3195, 0.1394, 0.7602, 0.1932, 0.7155, 0.1397, 0.7865, 0.1176, 0.7855, 0.1523, 0.2467, 0.1148, 0.3195, 0.1394, 0.2716, 0.1939, 0.246, 0.151, 0.6982, 0.2169, 0.6631, 0.1907, 0.7155, 0.1397, 0.7602, 0.1932, 0.3195, 0.1394, 0.3735, 0.1919, 0.3374, 0.2192, 0.2716, 0.1939, 0.6631, 0.1907, 0.6235, 0.1468, 0.6295, 0.1305, 0.7155, 0.1397, 0.4076, 0.1306, 0.4137, 0.1472, 0.3735, 0.1919, 0.3195, 0.1394, 0.6295, 0.1305, 0.687, 0.0772, 0.7155, 0.1397, 0.3195, 0.1394, 0.3499, 0.07596, 0.4076, 0.1306, 0.6631, 0.1907, 0.6193, 0.1598, 0.6235, 0.1468, 0.4137, 0.1472, 0.418, 0.1604, 0.3735, 0.1919, 0.8424, 0.1952, 0.8374, 0.1564, 0.8582, 0.1378, 0.875, 0.1847, 0.1717, 0.1323, 0.1966, 0.1552, 0.1768, 0.1962, 0.1452, 0.1827, 0.9091, 0.1833, 0.875, 0.1847, 0.8582, 0.1378, 0.8862, 0.1218, 0.1717, 0.1323, 0.1452, 0.1827, 0.1079, 0.1791, 0.1413, 0.1125, 0.7855, 0.1523, 0.7865, 0.1176, 0.8582, 0.1378, 0.8374, 0.1564, 0.1717, 0.1323, 0.2467, 0.1148, 0.246, 0.151, 0.1966, 0.1552, 0.7885, 0.08083, 0.8491, 0.09973, 0.8582, 0.1378, 0.7865, 0.1176, 0.1717, 0.1323, 0.1831, 0.09213, 0.2464, 0.07651, 0.2467, 0.1148, 0.8862, 0.1218, 0.8582, 0.1378, 0.8491, 0.09973, 0.1831, 0.09213, 0.1717, 0.1323, 0.1413, 0.1125, 0.5062, 0.9049, 0.4324, 0.8949, 0.4388, 0.8702, 0.4911, 0.8817, 0.3159, 0.8682, 0.3216, 0.8932, 0.2472, 0.9012, 0.263, 0.8783, 0.5062, 0.9049, 0.4911, 0.8817, 0.5728, 0.8605, 0.6048, 0.8799, 0.1815, 0.8547, 0.263, 0.8783, 0.2472, 0.9012, 0.1487, 0.8733, 0.6048, 0.8799, 0.5728, 0.8605, 0.5864, 0.794, 0.62, 0.7916, 0.1697, 0.7875, 0.1815, 0.8547, 0.1487, 0.8733, 0.1361, 0.7841, 0.62, 0.7916, 0.5864, 0.794, 0.549, 0.7464, 0.5638, 0.7392, 0.2087, 0.7409, 0.1697, 0.7875, 0.1361, 0.7841, 0.1941, 0.7332, 0.5638, 0.7392, 0.549, 0.7464, 0.5003, 0.7117, 0.5083, 0.6977, 0.2584, 0.7075, 0.2087, 0.7409, 0.1941, 0.7332, 0.2508, 0.6932, 0.5083, 0.6977, 0.5003, 0.7117, 0.4386, 0.6807, 0.4348, 0.6589, 0.321, 0.678, 0.2584, 0.7075, 0.2508, 0.6932, 0.3253, 0.6562, 0.5003, 0.7117, 0.5057, 0.7309, 0.453, 0.7, 0.4386, 0.6807, 0.3061, 0.697, 0.2525, 0.7266, 0.2584, 0.7075, 0.321, 0.678, 0.549, 0.7464, 0.5429, 0.7558, 0.5057, 0.7309, 0.5003, 0.7117, 0.2525, 0.7266, 0.2146, 0.7504, 0.2087, 0.7409, 0.2584, 0.7075, 0.5864, 0.794, 0.5681, 0.7874, 0.5429, 0.7558, 0.549, 0.7464, 0.2146, 0.7504, 0.1883, 0.7814, 0.1697, 0.7875, 0.2087, 0.7409, 0.5728, 0.8605, 0.5555, 0.8264, 0.5681, 0.7874, 0.5864, 0.794, 0.1883, 0.7814, 0.1998, 0.8209, 0.1815, 0.8547, 0.1697, 0.7875, 0.4911, 0.8817, 0.5012, 0.8444, 0.5555, 0.8264, 0.5728, 0.8605, 0.1998, 0.8209, 0.2538, 0.8405, 0.263, 0.8783, 0.1815, 0.8547, 0.4911, 0.8817, 0.4388, 0.8702, 0.4578, 0.84, 0.5012, 0.8444, 0.2976, 0.8374, 0.3159, 0.8682, 0.263, 0.8783, 0.2538, 0.8405, 0.7602, 0.1932, 0.7855, 0.1523, 0.796, 0.177, 0.7832, 0.1874, 0.2336, 0.1756, 0.246, 0.151, 0.2716, 0.1939, 0.247, 0.1871, 0.391, 0.6119, 0.4348, 0.6589, 0.4386, 0.6807, 0.3948, 0.6861, 0.321, 0.678, 0.3253, 0.6562, 0.3699, 0.6102, 0.3648, 0.6844, 0.789, 0.2333, 0.7602, 0.1932, 0.7832, 0.1874, 0.8096, 0.2339, 0.247, 0.1871, 0.2716, 0.1939, 0.2413, 0.237, 0.2192, 0.2374, 0.3917, 0.8621, 0.4016, 0.8415, 0.4388, 0.8702, 0.4324, 0.8949, 0.3159, 0.8682, 0.354, 0.8403, 0.3634, 0.8613, 0.3216, 0.8932, 0.4386, 0.6807, 0.453, 0.7, 0.435, 0.7183, 0.3948, 0.6861, 0.3237, 0.7157, 0.3061, 0.697, 0.321, 0.678, 0.3648, 0.6844, 0.4337, 0.7297, 0.3847, 0.7103, 0.3948, 0.6861, 0.435, 0.7183, 0.3648, 0.6844, 0.3744, 0.709, 0.3247, 0.7272, 0.3237, 0.7157, 0.411, 0.7477, 0.3847, 0.7103, 0.4337, 0.7297, 0.4278, 0.7428, 0.3247, 0.7272, 0.3744, 0.709, 0.347, 0.7458, 0.3303, 0.7405, 0.4181, 0.7849, 0.3847, 0.7954, 0.3847, 0.7103, 0.411, 0.7477, 0.3744, 0.709, 0.3723, 0.7945, 0.339, 0.7831, 0.347, 0.7458, 0.4016, 0.8415, 0.3847, 0.7954, 0.4181, 0.7849, 0.4313, 0.8175, 0.339, 0.7831, 0.3723, 0.7945, 0.354, 0.8403, 0.3248, 0.8155, 0.4388, 0.8702, 0.4016, 0.8415, 0.4313, 0.8175, 0.4578, 0.84, 0.3248, 0.8155, 0.354, 0.8403, 0.3159, 0.8682, 0.2976, 0.8374, 0.8096, 0.2339, 0.8163, 0.2031, 0.8251, 0.2098, 0.8293, 0.2196, 0.1998, 0.2148, 0.2098, 0.2062, 0.2192, 0.2374, 0.1991, 0.2225, 0.8096, 0.2339, 0.7832, 0.1874, 0.8022, 0.1846, 0.8163, 0.2031, 0.2265, 0.1831, 0.247, 0.1871, 0.2192, 0.2374, 0.2098, 0.2062, 0.7832, 0.1874, 0.796, 0.177, 0.8022, 0.1846, 0.2265, 0.1831, 0.2336, 0.1756, 0.247, 0.1871, 0.4578, 0.84, 0.4313, 0.8175, 0.4485, 0.8046, 0.4734, 0.8247, 0.3079, 0.802, 0.3248, 0.8155, 0.2976, 0.8374, 0.2824, 0.8215, 0.4313, 0.8175, 0.4181, 0.7849, 0.4359, 0.7796, 0.4485, 0.8046, 0.3212, 0.7772, 0.339, 0.7831, 0.3248, 0.8155, 0.3079, 0.802, 0.4181, 0.7849, 0.411, 0.7477, 0.4237, 0.7542, 0.4359, 0.7796, 0.3341, 0.752, 0.347, 0.7458, 0.339, 0.7831, 0.3212, 0.7772, 0.411, 0.7477, 0.4278, 0.7428, 0.4379, 0.7498, 0.4237, 0.7542, 0.3199, 0.7473, 0.3303, 0.7405, 0.347, 0.7458, 0.3341, 0.752, 0.4278, 0.7428, 0.4337, 0.7297, 0.4454, 0.732, 0.4379, 0.7498, 0.3129, 0.7292, 0.3247, 0.7272, 0.3303, 0.7405, 0.3199, 0.7473, 0.4337, 0.7297, 0.435, 0.7183, 0.441, 0.7244, 0.4454, 0.732, 0.3175, 0.7217, 0.3237, 0.7157, 0.3247, 0.7272, 0.3129, 0.7292, 0.435, 0.7183, 0.453, 0.7, 0.4553, 0.7137, 0.441, 0.7244, 0.3035, 0.7107, 0.3061, 0.697, 0.3237, 0.7157, 0.3175, 0.7217, 0.5012, 0.8444, 0.4578, 0.84, 0.4734, 0.8247, 0.5125, 0.8288, 0.2824, 0.8215, 0.2976, 0.8374, 0.2538, 0.8405, 0.243, 0.8246, 0.5555, 0.8264, 0.5012, 0.8444, 0.5125, 0.8288, 0.5509, 0.8118, 0.243, 0.8246, 0.2538, 0.8405, 0.1998, 0.8209, 0.2048, 0.8064, 0.5681, 0.7874, 0.5555, 0.8264, 0.5509, 0.8118, 0.5521, 0.7877, 0.2048, 0.8064, 0.1998, 0.8209, 0.1883, 0.7814, 0.2043, 0.7822, 0.5429, 0.7558, 0.5681, 0.7874, 0.5521, 0.7877, 0.5394, 0.7645, 0.2043, 0.7822, 0.1883, 0.7814, 0.2146, 0.7504, 0.2178, 0.7593, 0.5057, 0.7309, 0.5429, 0.7558, 0.5394, 0.7645, 0.5084, 0.7431, 0.2178, 0.7593, 0.2146, 0.7504, 0.2525, 0.7266, 0.2494, 0.7387, 0.453, 0.7, 0.5057, 0.7309, 0.5084, 0.7431, 0.4553, 0.7137, 0.2494, 0.7387, 0.2525, 0.7266, 0.3061, 0.697, 0.3035, 0.7107, 0.4379, 0.7498, 0.4454, 0.732, 0.4708, 0.7484, 0.4548, 0.7617, 0.287, 0.745, 0.3129, 0.7292, 0.3199, 0.7473, 0.3027, 0.7587, 0.4548, 0.7617, 0.4708, 0.7484, 0.4889, 0.7705, 0.4754, 0.7839, 0.2683, 0.7667, 0.287, 0.745, 0.3027, 0.7587, 0.2814, 0.7805, 0.4754, 0.7839, 0.4889, 0.7705, 0.5037, 0.7876, 0.4945, 0.8025, 0.253, 0.7834, 0.2683, 0.7667, 0.2814, 0.7805, 0.2618, 0.7986, 0.4945, 0.8025, 0.5037, 0.7876, 0.5186, 0.7916, 0.5168, 0.8073, 0.2379, 0.787, 0.253, 0.7834, 0.2618, 0.7986, 0.2392, 0.8029, 0.5125, 0.8288, 0.4734, 0.8247, 0.4945, 0.8025, 0.5168, 0.8073, 0.2618, 0.7986, 0.2824, 0.8215, 0.243, 0.8246, 0.2392, 0.8029, 0.4485, 0.8046, 0.4754, 0.7839, 0.4945, 0.8025, 0.4734, 0.8247, 0.2618, 0.7986, 0.2814, 0.7805, 0.3079, 0.802, 0.2824, 0.8215, 0.4485, 0.8046, 0.4359, 0.7796, 0.4548, 0.7617, 0.4754, 0.7839, 0.3027, 0.7587, 0.3212, 0.7772, 0.3079, 0.802, 0.2814, 0.7805, 0.4379, 0.7498, 0.4548, 0.7617, 0.4359, 0.7796, 0.4237, 0.7542, 0.3212, 0.7772, 0.3027, 0.7587, 0.3199, 0.7473, 0.3341, 0.752, 0.441, 0.7244, 0.4553, 0.7137, 0.4708, 0.7484, 0.4454, 0.732, 0.287, 0.745, 0.3035, 0.7107, 0.3175, 0.7217, 0.3129, 0.7292, 0.5084, 0.7431, 0.4889, 0.7705, 0.4708, 0.7484, 0.4553, 0.7137, 0.287, 0.745, 0.2683, 0.7667, 0.2494, 0.7387, 0.3035, 0.7107, 0.5394, 0.7645, 0.5037, 0.7876, 0.4889, 0.7705, 0.5084, 0.7431, 0.2683, 0.7667, 0.253, 0.7834, 0.2178, 0.7593, 0.2494, 0.7387, 0.5521, 0.7877, 0.5186, 0.7916, 0.5037, 0.7876, 0.5394, 0.7645, 0.253, 0.7834, 0.2379, 0.787, 0.2043, 0.7822, 0.2178, 0.7593, 0.5509, 0.8118, 0.5168, 0.8073, 0.5186, 0.7916, 0.5521, 0.7877, 0.2379, 0.787, 0.2392, 0.8029, 0.2048, 0.8064, 0.2043, 0.7822, 0.5125, 0.8288, 0.5168, 0.8073, 0.5509, 0.8118, 0.2048, 0.8064, 0.2392, 0.8029, 0.243, 0.8246, 0.5083, 0.6977, 0.4348, 0.6589, 0.4841, 0.6288, 0.5434, 0.6835, 0.2769, 0.6251, 0.3253, 0.6562, 0.2508, 0.6932, 0.2161, 0.6781, 0.5638, 0.7392, 0.5083, 0.6977, 0.5434, 0.6835, 0.5811, 0.7269, 0.2161, 0.6781, 0.2508, 0.6932, 0.1941, 0.7332, 0.1772, 0.7204, 0.62, 0.7916, 0.5638, 0.7392, 0.5811, 0.7269, 0.6167, 0.76, 0.1772, 0.7204, 0.1941, 0.7332, 0.1361, 0.7841, 0.1404, 0.7524, 0.7075, 0.7599, 0.62, 0.7916, 0.6167, 0.76, 0.6606, 0.7412, 0.1404, 0.7524, 0.1361, 0.7841, 0.04953, 0.7488, 0.09704, 0.7321, 0.7455, 0.6521, 0.7075, 0.7599, 0.6606, 0.7412, 0.6773, 0.6704, 0.09704, 0.7321, 0.04953, 0.7488, 0.01941, 0.6397, 0.08356, 0.662, 0.7408, 0.5724, 0.7455, 0.6521, 0.6773, 0.6704, 0.6714, 0.5927, 0.08356, 0.662, 0.01941, 0.6397, 0.03366, 0.5644, 0.09282, 0.5899, 0.6773, 0.6704, 0.5434, 0.6835, 0.4841, 0.6288, 0.6714, 0.5927, 0.2769, 0.6251, 0.2161, 0.6781, 0.08356, 0.662, 0.09282, 0.5899, 0.6773, 0.6704, 0.6606, 0.7412, 0.5811, 0.7269, 0.5434, 0.6835, 0.1772, 0.7204, 0.09704, 0.7321, 0.08356, 0.662, 0.2161, 0.6781, 0.6606, 0.7412, 0.6167, 0.76, 0.5811, 0.7269, 0.1772, 0.7204, 0.1404, 0.7524, 0.09704, 0.7321, 0.8424, 0.1952, 0.8293, 0.2196, 0.8346, 0.2069, 0.8347, 0.207, 0.03366, 0.5644, 0.05122, 0.5227, 0.145, 0.5626, 0.09282, 0.5899, 0.6204, 0.5657, 0.6714, 0.5927, 0.4841, 0.6288, 0.4981, 0.5523, 0.2769, 0.6251, 0.09282, 0.5899, 0.145, 0.5626, 0.2642, 0.5501, 0.391, 0.6119, 0.4981, 0.5523, 0.4841, 0.6288, 0.4348, 0.6589, 0.2769, 0.6251, 0.2642, 0.5501, 0.3699, 0.6102, 0.3253, 0.6562])
me_suzanne.materials.append(mat_monkey)
me_suzanne.materials.append(mat_jewel)
me_suzanne.update()
me_suzanne_001 = bpy.data.meshes.new('Suzanne.001')
me_suzanne_001.from_pydata([(-0.01856, -0.06237, 0.3605), (0.178, -0.2531, 0.3153), (-0.08373, -0.3022, 0.2368), (-0.2525, -0.1949, 0.4293), (-0.09516, -0.07955, 0.6267), (0.1709, -0.1155, 0.5562), (0.06544, -0.5035, 0.3562), (-0.2006, -0.4676, 0.4266), (-0.2077, -0.33, 0.6676), (0.05401, -0.2809, 0.7461), (0.2228, -0.3882, 0.5536), (-0.01116, -0.5207, 0.6224), (-0.05751, -0.1631, 0.2648), (0.0963, -0.1342, 0.3109), (0.05799, -0.2752, 0.2382), (0.2077, -0.1655, 0.426), (0.09215, -0.05337, 0.4525), (-0.1567, -0.1, 0.3779), (-0.195, -0.241, 0.3053), (-0.06423, -0.03223, 0.494), (-0.2018, -0.1101, 0.5344), (0.04713, -0.06347, 0.609), (0.2382, -0.3258, 0.4244), (0.234, -0.2449, 0.5661), (-0.008141, -0.4224, 0.2623), (0.1457, -0.3936, 0.3084), (-0.2637, -0.3382, 0.4168), (-0.1645, -0.4013, 0.3037), (-0.1754, -0.1895, 0.6745), (-0.2679, -0.2573, 0.5585), (0.1348, -0.1818, 0.6792), (-0.02158, -0.1607, 0.7206), (0.172, -0.4729, 0.4485), (-0.07684, -0.5196, 0.3738), (-0.2374, -0.4176, 0.5569), (-0.08771, -0.3079, 0.7446), (0.1653, -0.3421, 0.6776), (0.03451, -0.5509, 0.4889), (0.127, -0.483, 0.605), (-0.1219, -0.5297, 0.5303), (-0.126, -0.4488, 0.672), (0.0278, -0.42, 0.7181)], [], [(0, 13, 12), (1, 13, 15), (0, 12, 17), (0, 17, 19), (0, 19, 16), (1, 15, 22), (2, 14, 24), (3, 18, 26), (4, 20, 28), (5, 21, 30), (1, 22, 25), (2, 24, 27), (3, 26, 29), (4, 28, 31), (5, 30, 23), (6, 32, 37), (7, 33, 39), (8, 34, 40), (9, 35, 41), (10, 36, 38), (38, 41, 11), (38, 36, 41), (36, 9, 41), (41, 40, 11), (41, 35, 40), (35, 8, 40), (40, 39, 11), (40, 34, 39), (34, 7, 39), (39, 37, 11), (39, 33, 37), (33, 6, 37), (37, 38, 11), (37, 32, 38), (32, 10, 38), (23, 36, 10), (23, 30, 36), (30, 9, 36), (31, 35, 9), (31, 28, 35), (28, 8, 35), (29, 34, 8), (29, 26, 34), (26, 7, 34), (27, 33, 7), (27, 24, 33), (24, 6, 33), (25, 32, 6), (25, 22, 32), (22, 10, 32), (30, 31, 9), (30, 21, 31), (21, 4, 31), (28, 29, 8), (28, 20, 29), (20, 3, 29), (26, 27, 7), (26, 18, 27), (18, 2, 27), (24, 25, 6), (24, 14, 25), (14, 1, 25), (22, 23, 10), (22, 15, 23), (15, 5, 23), (16, 21, 5), (16, 19, 21), (19, 4, 21), (19, 20, 4), (19, 17, 20), (17, 3, 20), (17, 18, 3), (17, 12, 18), (12, 2, 18), (15, 16, 5), (15, 13, 16), (13, 0, 16), (12, 14, 2), (12, 13, 14), (13, 1, 14)])
me_suzanne_001.polygons.foreach_set('material_index', [1, 1, 1, 1, 1, 1, 1, 1, 1, 1, 1, 1, 1, 1, 1, 1, 1, 1, 1, 1, 1, 1, 1, 1, 1, 1, 1, 1, 1, 1, 1, 1, 1, 1, 1, 1, 1, 1, 1, 1, 1, 1, 1, 1, 1, 1, 1, 1, 1, 1, 1, 1, 1, 1, 1, 1, 1, 1, 1, 1, 1, 1, 1, 1, 1, 1, 1, 1, 1, 1, 1, 1, 1, 1, 1, 1, 1, 1, 1, 1])
_uv = me_suzanne_001.uv_layers.new(name='UVMap')
_uv.uv.foreach_set('vector', [0.1818, 0.0, 0.2273, 0.07873, 0.1364, 0.07873, 0.2727, 0.1575, 0.3182, 0.07873, 0.3636, 0.1575, 0.9091, 0.0, 0.9545, 0.07873, 0.8636, 0.07873, 0.7273, 0.0, 0.7727, 0.07873, 0.6818, 0.07873, 0.5455, 0.0, 0.5909, 0.07873, 0.5, 0.07873, 0.2727, 0.1575, 0.3636, 0.1575, 0.3182, 0.2362, 0.09091, 0.1575, 0.1818, 0.1575, 0.1364, 0.2362, 0.8182, 0.1575, 0.9091, 0.1575, 0.8636, 0.2362, 0.6364, 0.1575, 0.7273, 0.1575, 0.6818, 0.2362, 0.4545, 0.1575, 0.5455, 0.1575, 0.5, 0.2362, 0.2727, 0.1575, 0.3182, 0.2362, 0.2273, 0.2362, 0.09091, 0.1575, 0.1364, 0.2362, 0.04546, 0.2362, 0.8182, 0.1575, 0.8636, 0.2362, 0.7727, 0.2362, 0.6364, 0.1575, 0.6818, 0.2362, 0.5909, 0.2362, 0.4545, 0.1575, 0.5, 0.2362, 0.4091, 0.2362, 0.1818, 0.3149, 0.2727, 0.3149, 0.2273, 0.3937, 0.0, 0.3149, 0.09091, 0.3149, 0.04546, 0.3937, 0.7273, 0.3149, 0.8182, 0.3149, 0.7727, 0.3937, 0.5455, 0.3149, 0.6364, 0.3149, 0.5909, 0.3937, 0.3636, 0.3149, 0.4545, 0.3149, 0.4091, 0.3937, 0.4091, 0.3937, 0.5, 0.3937, 0.4545, 0.4724, 0.4091, 0.3937, 0.4545, 0.3149, 0.5, 0.3937, 0.4545, 0.3149, 0.5455, 0.3149, 0.5, 0.3937, 0.5909, 0.3937, 0.6818, 0.3937, 0.6364, 0.4724, 0.5909, 0.3937, 0.6364, 0.3149, 0.6818, 0.3937, 0.6364, 0.3149, 0.7273, 0.3149, 0.6818, 0.3937, 0.7727, 0.3937, 0.8636, 0.3937, 0.8182, 0.4724, 0.7727, 0.3937, 0.8182, 0.3149, 0.8636, 0.3937, 0.8182, 0.3149, 0.9091, 0.3149, 0.8636, 0.3937, 0.04546, 0.3937, 0.1364, 0.3937, 0.09091, 0.4724, 0.04546, 0.3937, 0.09091, 0.3149, 0.1364, 0.3937, 0.09091, 0.3149, 0.1818, 0.3149, 0.1364, 0.3937, 0.2273, 0.3937, 0.3182, 0.3937, 0.2727, 0.4724, 0.2273, 0.3937, 0.2727, 0.3149, 0.3182, 0.3937, 0.2727, 0.3149, 0.3636, 0.3149, 0.3182, 0.3937, 0.4091, 0.2362, 0.4545, 0.3149, 0.3636, 0.3149, 0.4091, 0.2362, 0.5, 0.2362, 0.4545, 0.3149, 0.5, 0.2362, 0.5455, 0.3149, 0.4545, 0.3149, 0.5909, 0.2362, 0.6364, 0.3149, 0.5455, 0.3149, 0.5909, 0.2362, 0.6818, 0.2362, 0.6364, 0.3149, 0.6818, 0.2362, 0.7273, 0.3149, 0.6364, 0.3149, 0.7727, 0.2362, 0.8182, 0.3149, 0.7273, 0.3149, 0.7727, 0.2362, 0.8636, 0.2362, 0.8182, 0.3149, 0.8636, 0.2362, 0.9091, 0.3149, 0.8182, 0.3149, 0.04546, 0.2362, 0.09091, 0.3149, 0.0, 0.3149, 0.04546, 0.2362, 0.1364, 0.2362, 0.09091, 0.3149, 0.1364, 0.2362, 0.1818, 0.3149, 0.09091, 0.3149, 0.2273, 0.2362, 0.2727, 0.3149, 0.1818, 0.3149, 0.2273, 0.2362, 0.3182, 0.2362, 0.2727, 0.3149, 0.3182, 0.2362, 0.3636, 0.3149, 0.2727, 0.3149, 0.5, 0.2362, 0.5909, 0.2362, 0.5455, 0.3149, 0.5, 0.2362, 0.5455, 0.1575, 0.5909, 0.2362, 0.5455, 0.1575, 0.6364, 0.1575, 0.5909, 0.2362, 0.6818, 0.2362, 0.7727, 0.2362, 0.7273, 0.3149, 0.6818, 0.2362, 0.7273, 0.1575, 0.7727, 0.2362, 0.7273, 0.1575, 0.8182, 0.1575, 0.7727, 0.2362, 0.8636, 0.2362, 0.9545, 0.2362, 0.9091, 0.3149, 0.8636, 0.2362, 0.9091, 0.1575, 0.9545, 0.2362, 0.9091, 0.1575, 1.0, 0.1575, 0.9545, 0.2362, 0.1364, 0.2362, 0.2273, 0.2362, 0.1818, 0.3149, 0.1364, 0.2362, 0.1818, 0.1575, 0.2273, 0.2362, 0.1818, 0.1575, 0.2727, 0.1575, 0.2273, 0.2362, 0.3182, 0.2362, 0.4091, 0.2362, 0.3636, 0.3149, 0.3182, 0.2362, 0.3636, 0.1575, 0.4091, 0.2362, 0.3636, 0.1575, 0.4545, 0.1575, 0.4091, 0.2362, 0.5, 0.07873, 0.5455, 0.1575, 0.4545, 0.1575, 0.5, 0.07873, 0.5909, 0.07873, 0.5455, 0.1575, 0.5909, 0.07873, 0.6364, 0.1575, 0.5455, 0.1575, 0.6818, 0.07873, 0.7273, 0.1575, 0.6364, 0.1575, 0.6818, 0.07873, 0.7727, 0.07873, 0.7273, 0.1575, 0.7727, 0.07873, 0.8182, 0.1575, 0.7273, 0.1575, 0.8636, 0.07873, 0.9091, 0.1575, 0.8182, 0.1575, 0.8636, 0.07873, 0.9545, 0.07873, 0.9091, 0.1575, 0.9545, 0.07873, 1.0, 0.1575, 0.9091, 0.1575, 0.3636, 0.1575, 0.4091, 0.07873, 0.4545, 0.1575, 0.3636, 0.1575, 0.3182, 0.07873, 0.4091, 0.07873, 0.3182, 0.07873, 0.3636, 0.0, 0.4091, 0.07873, 0.1364, 0.07873, 0.1818, 0.1575, 0.09091, 0.1575, 0.1364, 0.07873, 0.2273, 0.07873, 0.1818, 0.1575, 0.2273, 0.07873, 0.2727, 0.1575, 0.1818, 0.1575])
me_suzanne_001.materials.append(mat_monkey)
me_suzanne_001.materials.append(mat_jewel)
me_suzanne_001.update()

# ---- objects
ob_camera = bpy.data.objects.new('Camera', cam_camera)
ob_cylinder = bpy.data.objects.new('Cylinder', me_cylinder)
ob_suzanne = bpy.data.objects.new('Suzanne', me_suzanne)
ob_jewel = bpy.data.objects.new('jewel', me_suzanne_001)
ob_sun = bpy.data.objects.new('Sun', light_sun)

# ---- transforms, parenting, visibility, modifiers, constraints
ob_camera.location = (7.359, -6.926, 4.958)
ob_camera.rotation_euler = (1.109, 0.0, 0.8149)
ob_camera.lock_rotations_4d = False
ob_camera.empty_display_type = 'ARROWS'
ob_camera.color = (0.0, 0.0, 0.0, 0.0)
ob_camera.display_type = 'WIRE'
ob_camera.lineart.crease_threshold = 0.0
ob_cylinder.location = (-0.001887, -0.03257, -0.1398)
_m = ob_cylinder.modifiers.new('Auto Smooth', 'NODES')
_m.node_group = ng_auto_smooth
_gi = [s.identifier for s in ng_auto_smooth.interface.items_tree if s.item_type == 'SOCKET' and s.in_out == 'INPUT']
_m[_gi[1]] = 0.5236  # Angle
ob_suzanne.location = (-0.001887, -0.03257, -0.1398)
ob_suzanne.rotation_euler = (-1.052, -0.01401, -0.02545)
ob_suzanne.scale = (0.5404, 0.5404, 0.5404)
ob_jewel.location = (-0.001887, -0.03257, -0.1398)
ob_jewel.rotation_euler = (-1.052, -0.01401, -0.02545)
ob_jewel.scale = (0.5404, 0.5404, 0.5404)
_m = ob_jewel.modifiers.new('EdgeSplit', 'EDGE_SPLIT')
_m.split_angle = 1.047
_m = ob_jewel.modifiers.new('Bevel', 'BEVEL')
ob_sun.location = (-0.001887, -0.03257, -0.1398)

# ---- collection membership
col_collection.objects.link(ob_camera)
col_collection.objects.link(ob_cylinder)
col_collection.objects.link(ob_suzanne)
col_collection.objects.link(ob_jewel)
col_collection.objects.link(ob_sun)

# ---- scene / render settings (as saved in the file)
scene.camera = ob_camera
scene.frame_start = 1; scene.frame_end = 250; scene.frame_set(1)
scene.render.engine = 'BLENDER_EEVEE_NEXT'
scene.cycles.sampling_pattern = 'TABULATED_SOBOL'
scene.eevee.use_gtao = True
scene.view_settings.view_transform = 'Standard'
bpy.context.view_layer.update()
